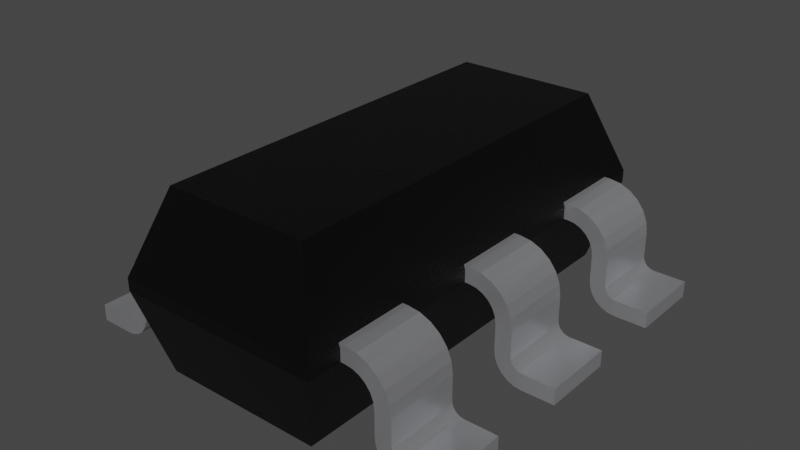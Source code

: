 # Source: SOT23-6.blend  (saved by Blender 3.2.14; exported with 4.5.12 LTS)
import bpy
from mathutils import Matrix  # noqa: F401  (used for matrix-valued properties, if any)

bpy.ops.wm.read_factory_settings(use_empty=True)
scene = bpy.context.scene
scene.name = 'Scene'

# ---- collections
col_collection = bpy.data.collections.new('Collection'); scene.collection.children.link(col_collection)

# ---- materials (node trees are filled in below, after node groups)
mat_plastic_sintered_gloss_black = bpy.data.materials.new('plastic_sintered_gloss_black')
mat_plastic_sintered_gloss_black.use_transparent_shadow = False
mat_plastic_sintered_gloss_black.preview_render_type = 'CUBE'
mat_metal_pins = bpy.data.materials.new('metal_pins')
mat_metal_pins.use_transparent_shadow = False
mat_metal_pins.preview_render_type = 'CUBE'

# ---- material node trees
mat_plastic_sintered_gloss_black.use_nodes = True; mat_plastic_sintered_gloss_black.node_tree.nodes.clear()
_N = mat_plastic_sintered_gloss_black.node_tree.nodes; _L = mat_plastic_sintered_gloss_black.node_tree.links
n0 = _N.new('ShaderNodeBsdfPrincipled'); n0.name = 'Principled BSDF'; n0.location = (10, 300)
n0.distribution = 'GGX'
n0.subsurface_method = 'BURLEY'
n0.inputs[0].default_value = (0.0, 0.0, 0.0, 1.0)
n0.inputs[1].default_value = 0.1372
n0.inputs[2].default_value = 0.3706
n0.inputs[3].default_value = 1.45
n0.inputs[27].default_value = (0.0, 0.0, 0.0, 1.0)
n0.inputs[28].default_value = 1.0
n1 = _N.new('ShaderNodeOutputMaterial'); n1.name = 'Material Output'; n1.location = (300, 300)
n2 = _N.new('ShaderNodeTexNoise'); n2.name = 'Noise Texture'; n2.location = (-893, 54)
n2.inputs[2].default_value = 150.0
n2.inputs[3].default_value = 5.0
n2.inputs[4].default_value = 0.8375
n3 = _N.new('ShaderNodeBump'); n3.name = 'Bump'; n3.location = (-604, -53)
n3.inputs[0].default_value = 0.2
n3.inputs[1].default_value = 1.0
n3.inputs[2].default_value = 1.0
_L.new(n0.outputs[0], n1.inputs[0])
_L.new(n2.outputs[0], n3.inputs[3])
_L.new(n3.outputs[0], n0.inputs[5])
n1.is_active_output = True
mat_metal_pins.use_nodes = True; mat_metal_pins.node_tree.nodes.clear()
_N = mat_metal_pins.node_tree.nodes; _L = mat_metal_pins.node_tree.links
n0 = _N.new('ShaderNodeMapping'); n0.name = 'Mapping'; n0.location = (-1447, -91)
n0.inputs[3].default_value = (4.8, 1.2, 1.1)
n1 = _N.new('ShaderNodeBsdfPrincipled'); n1.name = 'Principled BSDF'; n1.location = (-560, 254)
n1.distribution = 'GGX'
n1.subsurface_method = 'BURLEY'
n1.inputs[1].default_value = 0.7818
n1.inputs[2].default_value = 0.2886
n1.inputs[3].default_value = 1.45
n1.inputs[13].default_value = 0.0
n1.inputs[27].default_value = (0.0, 0.0, 0.0, 1.0)
n1.inputs[28].default_value = 1.0
n2 = _N.new('ShaderNodeOutputMaterial'); n2.name = 'Material Output.002'; n2.location = (-205, 253)
n2.width = 213
n3 = _N.new('ShaderNodeTexNoise'); n3.name = 'Noise Texture.002'; n3.location = (-1228, -73)
n3.inputs[2].default_value = 0.1
n3.inputs[3].default_value = 7.0
n3.inputs[4].default_value = 0.6
n3.inputs[8].default_value = 0.4
n4 = _N.new('ShaderNodeTexCoord'); n4.name = 'Texture Coordinate'; n4.location = (-1636, -116)
n5 = _N.new('ShaderNodeMix'); n5.name = 'Mix.001'; n5.location = (-921, 45)
n5.data_type = 'RGBA'
n5.inputs[6].default_value = (0.9398, 0.9547, 1.0, 1.0)
n5.inputs[7].default_value = (0.13, 0.1259, 0.1359, 1.0)
n6 = _N.new('ShaderNodeBump'); n6.name = 'Bump.001'; n6.location = (-1001, -227)
n6.inputs[0].default_value = 0.05
n6.inputs[1].default_value = 0.01
n6.inputs[2].default_value = 1.0
_L.new(n1.outputs[0], n2.inputs[0])
_L.new(n3.outputs[0], n6.inputs[3])
_L.new(n0.outputs[0], n3.inputs[0])
_L.new(n3.outputs[0], n5.inputs[0])
_L.new(n4.outputs[3], n0.inputs[0])
_L.new(n5.outputs[2], n1.inputs[0])
_L.new(n6.outputs[0], n1.inputs[5])
n2.is_active_output = True

# ---- world
world_world = bpy.data.worlds.new('World'); scene.world = world_world
world_world.use_nodes = True; world_world.node_tree.nodes.clear()
_N = world_world.node_tree.nodes; _L = world_world.node_tree.links
n0 = _N.new('ShaderNodeOutputWorld'); n0.name = 'World Output'; n0.location = (300, 300)
n1 = _N.new('ShaderNodeBackground'); n1.name = 'Background'; n1.location = (10, 300)
n1.inputs[0].default_value = (0.05088, 0.05088, 0.05088, 1.0)
_L.new(n1.outputs[0], n0.inputs[0])
n0.is_active_output = True
world_world.color = (0.05088, 0.05088, 0.05088)
world_world.use_sun_shadow = False
world_world.sun_shadow_jitter_overblur = 0.0

# ---- meshes
me_shape_9_indexedfaceset_004 = bpy.data.meshes.new('SHAPE_9_IndexedFaceSet.004')
me_shape_9_indexedfaceset_004.from_pydata([(0.6783, -0.7264, 0.6096), (0.6875, -0.2311, 0.5842), (0.6783, 1.179, 0.6096), (0.6875, -1.184, 0.5842), (0.6875, -0.7264, 0.508), (0.6875, 0.7214, 0.5842), (-0.5825, -1.184, 0.5842), (-0.3976, 1.21, 1.092), (-0.5825, 1.179, 0.5842), (-0.5733, 0.7214, 0.6096), (-0.5825, -0.2311, 0.5842), (0.6875, 1.395, 0.5842), (0.6875, 1.179, 0.5842), (0.6875, 1.395, 0.508), (-0.5825, 0.7214, 0.508), (-0.5825, 0.7214, 0.5842), (-0.5825, 0.2261, 0.5842), (-0.5825, -1.399, 0.5842), (0.6875, -1.399, 0.5842), (0.6875, -1.184, 0.508), (0.5026, -1.215, 1.092), (-0.3976, -1.215, 1.092), (0.5026, 1.21, 1.092), (-0.5825, 1.395, 0.5842), (-0.5825, 1.395, 0.508), (-0.5825, -0.7264, 0.508), (-0.5825, -1.399, 0.508), (-0.4464, 1.258, 0.0), (0.6875, -1.399, 0.508), (-0.4464, -1.263, 0.0), (0.6875, 0.7214, 0.508), (0.5514, 1.258, 0.0), (0.5514, -1.263, 0.0), (-0.7209, 0.7214, 0.4559), (-0.7669, 0.7214, 0.3762), (-0.9048, 0.7214, 0.006058), (-1.154, 0.7214, 0.0), (-0.8848, 0.7214, 0.1397), (-0.8746, 0.7214, 0.3302), (-0.5952, 0.7214, 0.6096), (-0.8651, 0.7214, 0.4025), (-0.5825, 1.179, 0.508), (-0.7669, 1.179, 0.3762), (-0.773, 1.179, 0.3302), (-0.7968, 1.179, 0.0889), (-0.9048, 1.179, 0.006058), (-0.9508, 1.179, 0.1016), (-0.8848, 1.179, 0.1397), (-0.8969, 1.179, 0.1239), (-0.5952, 1.179, 0.6096), (-0.6675, 1.179, 0.6001), (-0.9508, 0.7214, 0.1016), (-1.154, 1.179, 0.1016), (-1.154, 0.7214, 0.1016), (-1.154, 1.179, 0.0), (-0.9508, 0.7214, 0.0), (-0.7791, 1.179, 0.1318), (-0.8251, 1.179, 0.05208), (-0.8619, 1.179, 0.02382), (-0.9508, 1.179, 0.0), (-0.773, 0.7214, 0.1778), (-0.7791, 0.7214, 0.1318), (-0.7968, 0.7214, 0.0889), (-0.8251, 0.7214, 0.05208), (-0.8619, 0.7214, 0.02382), (-0.773, 1.179, 0.1778), (-0.773, 0.7214, 0.3302), (-0.6412, 0.7214, 0.5019), (-0.6841, 0.7214, 0.4842), (-0.7492, 0.7214, 0.4191), (-0.5952, 1.179, 0.508), (-0.6412, 1.179, 0.5019), (-0.6841, 1.179, 0.4842), (-0.7209, 1.179, 0.4559), (-0.7492, 1.179, 0.4191), (-0.5952, 0.7214, 0.508), (-0.5733, 1.179, 0.6096), (-0.7349, 1.179, 0.5722), (-0.7928, 1.179, 0.5278), (-0.8372, 1.179, 0.4699), (-0.8651, 1.179, 0.4025), (-0.8746, 1.179, 0.3302), (-0.6675, 0.7214, 0.6001), (-0.7349, 0.7214, 0.5722), (-0.7928, 0.7214, 0.5278), (-0.8372, 0.7214, 0.4699), (-0.8746, 0.7214, 0.1778), (-0.8746, 1.179, 0.1778), (-0.8772, 0.7214, 0.1581), (-0.8969, 0.7214, 0.1239), (-0.9127, 0.7214, 0.1118), (-0.9311, 0.7214, 0.1042), (-0.8772, 1.179, 0.1581), (-0.9127, 1.179, 0.1118), (-0.9311, 1.179, 0.1042), (0.7129, 1.179, 0.508), (0.8018, 1.179, 0.4842), (0.8669, 1.179, 0.4191), (0.8907, 1.179, 0.3302), (0.9145, 1.179, 0.0889), (1.022, 1.179, 0.006058), (1.272, 1.179, 0.0), (1.272, 1.179, 0.1016), (0.9949, 1.179, 0.1581), (1.003, 1.179, 0.1397), (1.015, 1.179, 0.1239), (1.03, 1.179, 0.1118), (0.8526, 1.179, 0.5722), (0.9105, 1.179, 0.5278), (0.9828, 1.179, 0.4025), (0.6875, 1.179, 0.508), (0.8018, 0.7214, 0.4842), (0.8669, 0.7214, 0.4191), (0.8846, 0.7214, 0.3762), (1.022, 0.7214, 0.006058), (1.069, 0.7214, 0.0), (1.272, 0.7214, 0.0), (0.9949, 0.7214, 0.1581), (1.03, 0.7214, 0.1118), (1.049, 0.7214, 0.1042), (0.7129, 0.7214, 0.6096), (0.7852, 0.7214, 0.6001), (0.6783, 0.7214, 0.6096), (1.069, 1.179, 0.0), (0.8907, 0.7214, 0.1778), (0.8968, 0.7214, 0.1318), (0.9145, 0.7214, 0.0889), (0.9428, 0.7214, 0.05208), (0.9796, 0.7214, 0.02382), (0.8968, 1.179, 0.1318), (0.9428, 1.179, 0.05208), (0.9796, 1.179, 0.02382), (0.8907, 0.7214, 0.3302), (0.8907, 1.179, 0.1778), (0.7589, 1.179, 0.5019), (0.8386, 1.179, 0.4559), (0.8846, 1.179, 0.3762), (0.7129, 0.7214, 0.508), (0.7589, 0.7214, 0.5019), (0.8386, 0.7214, 0.4559), (0.8526, 0.7214, 0.5722), (0.9105, 0.7214, 0.5278), (0.9549, 0.7214, 0.4699), (0.9828, 0.7214, 0.4025), (0.9923, 0.7214, 0.3302), (0.9923, 1.179, 0.3302), (0.7129, 1.179, 0.6096), (0.7852, 1.179, 0.6001), (0.9549, 1.179, 0.4699), (0.9923, 0.7214, 0.1778), (0.9923, 1.179, 0.1778), (1.049, 1.179, 0.1042), (1.003, 0.7214, 0.1397), (1.015, 0.7214, 0.1239), (1.069, 1.179, 0.1016), (1.069, 0.7214, 0.1016), (1.272, 0.7214, 0.1016), (-0.5952, -0.2311, 0.508), (-0.6412, -0.2311, 0.5019), (-0.7209, -0.2311, 0.4559), (-0.7669, -0.2311, 0.3762), (-0.773, -0.2311, 0.3302), (-0.7968, -0.2311, 0.0889), (-0.8251, -0.2311, 0.05208), (-0.8619, -0.2311, 0.02382), (-0.9048, -0.2311, 0.006058), (-0.9508, -0.2311, 0.0), (-1.154, -0.2311, 0.0), (-0.8772, -0.2311, 0.1581), (-0.8969, -0.2311, 0.1239), (-0.9127, -0.2311, 0.1118), (-0.9311, -0.2311, 0.1042), (-0.7349, -0.2311, 0.5722), (-0.7928, -0.2311, 0.5278), (-0.5733, -0.2311, 0.6096), (-0.5825, 0.2261, 0.508), (-0.5952, 0.2261, 0.508), (-0.6412, 0.2261, 0.5019), (-0.6841, 0.2261, 0.4842), (-0.7209, 0.2261, 0.4559), (-0.7492, 0.2261, 0.4191), (-0.7669, 0.2261, 0.3762), (-0.7791, 0.2261, 0.1318), (-0.7968, 0.2261, 0.0889), (-0.8619, 0.2261, 0.02382), (-0.9508, 0.2261, 0.0), (-1.154, 0.2261, 0.0), (-1.154, 0.2261, 0.1016), (-0.8746, 0.2261, 0.3302), (-0.5952, 0.2261, 0.6096), (-0.7928, 0.2261, 0.5278), (-0.8372, 0.2261, 0.4699), (-0.5733, 0.2261, 0.6096), (-1.154, -0.2311, 0.1016), (-0.8251, 0.2261, 0.05208), (-0.9048, 0.2261, 0.006058), (-0.7791, -0.2311, 0.1318), (-0.773, 0.2261, 0.1778), (-0.773, -0.2311, 0.1778), (-0.773, 0.2261, 0.3302), (-0.6841, -0.2311, 0.4842), (-0.7492, -0.2311, 0.4191), (-0.5825, -0.2311, 0.508), (-0.5952, -0.2311, 0.6096), (-0.6675, 0.2261, 0.6001), (-0.7349, 0.2261, 0.5722), (-0.8651, 0.2261, 0.4025), (-0.6675, -0.2311, 0.6001), (-0.8372, -0.2311, 0.4699), (-0.8651, -0.2311, 0.4025), (-0.8746, -0.2311, 0.3302), (-0.8746, -0.2311, 0.1778), (-0.8746, 0.2261, 0.1778), (-0.8848, -0.2311, 0.1397), (-0.9508, -0.2311, 0.1016), (-0.9508, 0.2261, 0.1016), (-0.8772, 0.2261, 0.1581), (-0.8848, 0.2261, 0.1397), (-0.8969, 0.2261, 0.1239), (-0.9127, 0.2261, 0.1118), (-0.9311, 0.2261, 0.1042), (-0.5952, -1.184, 0.508), (-0.7209, -1.184, 0.4559), (-0.773, -1.184, 0.3302), (-0.773, -1.184, 0.1778), (-0.7791, -1.184, 0.1318), (-0.7968, -1.184, 0.0889), (-0.8251, -1.184, 0.05208), (-0.9048, -1.184, 0.006058), (-0.9508, -1.184, 0.0), (-0.8772, -1.184, 0.1581), (-0.9311, -1.184, 0.1042), (-0.5952, -1.184, 0.6096), (-0.7349, -1.184, 0.5722), (-0.5733, -1.184, 0.6096), (-0.5825, -0.7264, 0.5842), (-0.6412, -0.7264, 0.5019), (-0.7669, -0.7264, 0.3762), (-0.773, -0.7264, 0.3302), (-1.154, -0.7264, 0.1016), (-0.8746, -0.7264, 0.1778), (-0.8772, -0.7264, 0.1581), (-0.8848, -0.7264, 0.1397), (-0.8969, -0.7264, 0.1239), (-0.9127, -0.7264, 0.1118), (-0.9311, -0.7264, 0.1042), (-0.8746, -0.7264, 0.3302), (-0.6675, -0.7264, 0.6001), (-0.9508, -1.184, 0.1016), (-0.9508, -0.7264, 0.1016), (-1.154, -1.184, 0.1016), (-1.154, -0.7264, 0.0), (-1.154, -1.184, 0.0), (-0.9508, -0.7264, 0.0), (-0.7791, -0.7264, 0.1318), (-0.7968, -0.7264, 0.0889), (-0.8251, -0.7264, 0.05208), (-0.8619, -0.7264, 0.02382), (-0.9048, -0.7264, 0.006058), (-0.8619, -1.184, 0.02382), (-0.773, -0.7264, 0.1778), (-0.6412, -1.184, 0.5019), (-0.6841, -1.184, 0.4842), (-0.7492, -1.184, 0.4191), (-0.7669, -1.184, 0.3762), (-0.5952, -0.7264, 0.508), (-0.6841, -0.7264, 0.4842), (-0.7209, -0.7264, 0.4559), (-0.7492, -0.7264, 0.4191), (-0.5825, -1.184, 0.508), (-0.5952, -0.7264, 0.6096), (-0.5733, -0.7264, 0.6096), (-0.7349, -0.7264, 0.5722), (-0.7928, -0.7264, 0.5278), (-0.8372, -0.7264, 0.4699), (-0.8651, -0.7264, 0.4025), (-0.6675, -1.184, 0.6001), (-0.7928, -1.184, 0.5278), (-0.8372, -1.184, 0.4699), (-0.8651, -1.184, 0.4025), (-0.8746, -1.184, 0.3302), (-0.8746, -1.184, 0.1778), (-0.8848, -1.184, 0.1397), (-0.8969, -1.184, 0.1239), (-0.9127, -1.184, 0.1118), (1.272, -0.2311, 0.0), (1.272, 0.2261, 0.0), (0.8907, -0.2311, 0.1778), (0.8968, -0.2311, 0.1318), (1.022, -0.2311, 0.006058), (1.069, -0.2311, 0.0), (0.8968, 0.2261, 0.1318), (0.9145, 0.2261, 0.0889), (0.9796, 0.2261, 0.02382), (1.022, 0.2261, 0.006058), (1.069, 0.2261, 0.0), (0.8907, 0.2261, 0.3302), (0.8907, -0.2311, 0.3302), (0.7589, 0.2261, 0.5019), (0.8018, 0.2261, 0.4842), (0.8386, 0.2261, 0.4559), (0.7129, -0.2311, 0.508), (0.8018, -0.2311, 0.4842), (0.8386, -0.2311, 0.4559), (0.8669, -0.2311, 0.4191), (0.8846, -0.2311, 0.3762), (0.6875, -0.2311, 0.508), (0.7129, -0.2311, 0.6096), (0.7852, -0.2311, 0.6001), (0.8526, -0.2311, 0.5722), (0.9828, -0.2311, 0.4025), (0.9923, -0.2311, 0.3302), (0.7129, 0.2261, 0.6096), (0.8526, 0.2261, 0.5722), (0.9828, 0.2261, 0.4025), (0.9923, 0.2261, 0.3302), (0.9923, 0.2261, 0.1778), (1.003, 0.2261, 0.1397), (1.015, 0.2261, 0.1239), (1.049, 0.2261, 0.1042), (0.9949, -0.2311, 0.1581), (1.015, -0.2311, 0.1239), (1.03, -0.2311, 0.1118), (1.049, -0.2311, 0.1042), (0.6875, 0.2261, 0.508), (0.6875, 0.2261, 0.5842), (0.7129, 0.2261, 0.508), (0.8669, 0.2261, 0.4191), (0.8846, 0.2261, 0.3762), (0.8907, 0.2261, 0.1778), (0.9428, 0.2261, 0.05208), (1.272, 0.2261, 0.1016), (1.069, 0.2261, 0.1016), (0.9949, 0.2261, 0.1581), (1.03, 0.2261, 0.1118), (0.7852, 0.2261, 0.6001), (0.9105, 0.2261, 0.5278), (0.9549, 0.2261, 0.4699), (0.6783, 0.2261, 0.6096), (0.6783, -0.2311, 0.6096), (0.7589, -0.2311, 0.5019), (0.9145, -0.2311, 0.0889), (0.9428, -0.2311, 0.05208), (0.9796, -0.2311, 0.02382), (1.272, -0.2311, 0.1016), (1.069, -0.2311, 0.1016), (0.9923, -0.2311, 0.1778), (1.003, -0.2311, 0.1397), (0.9105, -0.2311, 0.5278), (0.9549, -0.2311, 0.4699), (1.068, -1.184, 0.0), (1.272, -1.184, 0.0), (0.8907, -1.184, 0.1778), (0.9145, -1.184, 0.0889), (0.9428, -1.184, 0.05208), (1.069, -0.7264, 0.0), (0.8907, -1.184, 0.3302), (0.7129, -0.7264, 0.508), (0.7589, -0.7264, 0.5019), (0.8018, -0.7264, 0.4842), (0.8386, -0.7264, 0.4559), (0.8669, -0.7264, 0.4191), (0.7129, -1.184, 0.508), (0.7589, -1.184, 0.5019), (0.8846, -1.184, 0.3762), (0.7129, -0.7264, 0.6096), (0.7129, -1.184, 0.6096), (0.6783, -1.184, 0.6096), (0.7852, -1.184, 0.6001), (0.8526, -1.184, 0.5722), (0.9105, -1.184, 0.5278), (0.9549, -1.184, 0.4699), (0.9828, -1.184, 0.4025), (0.7852, -0.7264, 0.6001), (0.8526, -0.7264, 0.5722), (0.9549, -0.7264, 0.4699), (0.9923, -0.7264, 0.3302), (0.9923, -1.184, 0.3302), (0.9923, -1.184, 0.1778), (1.068, -1.184, 0.1016), (1.003, -1.184, 0.1397), (1.015, -1.184, 0.1239), (1.03, -1.184, 0.1118), (1.049, -1.184, 0.1042), (1.272, -0.7264, 0.1016), (1.272, -1.184, 0.1016), (0.6875, -0.7264, 0.5842), (0.8846, -0.7264, 0.3762), (0.8907, -0.7264, 0.3302), (0.8907, -0.7264, 0.1778), (0.8968, -0.7264, 0.1318), (0.9145, -0.7264, 0.0889), (0.9428, -0.7264, 0.05208), (0.9796, -0.7264, 0.02382), (1.022, -0.7264, 0.006058), (1.272, -0.7264, 0.0), (1.069, -0.7264, 0.1016), (0.9923, -0.7264, 0.1778), (0.9949, -0.7264, 0.1581), (1.003, -0.7264, 0.1397), (1.015, -0.7264, 0.1239), (1.03, -0.7264, 0.1118), (1.049, -0.7264, 0.1042), (0.9105, -0.7264, 0.5278), (0.9828, -0.7264, 0.4025), (0.8018, -1.184, 0.4842), (0.8386, -1.184, 0.4559), (0.8669, -1.184, 0.4191), (0.8968, -1.184, 0.1318), (0.9796, -1.184, 0.02382), (1.022, -1.184, 0.006058), (0.9949, -1.184, 0.1581)], [], [(11, 23, 24), (11, 24, 13), (2, 11, 12), (22, 2, 122), (22, 11, 2), (338, 5, 325), (338, 122, 5), (338, 22, 122), (0, 1, 386), (0, 339, 1), (18, 367, 3), (20, 0, 367), (20, 338, 339), (20, 339, 0), (20, 22, 338), (20, 367, 18), (4, 386, 1), (4, 1, 306), (324, 325, 5), (324, 5, 30), (6, 17, 26), (6, 26, 269), (76, 23, 7), (8, 23, 76), (9, 76, 7), (192, 9, 7), (16, 15, 9), (16, 9, 192), (21, 174, 192), (21, 192, 7), (271, 10, 174), (271, 174, 21), (235, 10, 271), (234, 271, 21), (17, 6, 234), (17, 234, 21), (10, 235, 25), (10, 25, 202), (110, 12, 11), (110, 11, 13), (15, 16, 175), (15, 175, 14), (23, 8, 41), (23, 41, 24), (18, 28, 26), (18, 26, 17), (28, 18, 3), (28, 3, 19), (20, 7, 22), (20, 21, 7), (32, 31, 27), (32, 27, 29), (18, 17, 21), (18, 21, 20), (22, 23, 11), (22, 7, 23), (41, 27, 24), (14, 27, 41), (175, 27, 14), (29, 175, 202), (29, 202, 25), (29, 27, 175), (269, 29, 25), (26, 29, 269), (28, 32, 29), (28, 29, 26), (31, 13, 24), (31, 24, 27), (31, 110, 13), (30, 110, 31), (324, 30, 31), (32, 28, 19), (32, 19, 4), (32, 4, 306), (32, 306, 324), (32, 324, 31), (55, 36, 53), (51, 35, 55), (51, 55, 53), (91, 64, 35), (91, 35, 51), (90, 64, 91), (63, 64, 90), (89, 63, 90), (62, 89, 37), (62, 63, 89), (61, 37, 88), (61, 62, 37), (60, 88, 86), (60, 61, 88), (38, 60, 86), (66, 60, 38), (34, 38, 40), (34, 66, 38), (69, 40, 85), (69, 34, 40), (84, 33, 69), (84, 69, 85), (83, 68, 33), (83, 33, 84), (82, 67, 68), (82, 68, 83), (15, 75, 67), (15, 14, 75), (15, 67, 82), (39, 15, 82), (9, 15, 39), (59, 52, 54), (46, 59, 45), (46, 52, 59), (94, 45, 58), (94, 46, 45), (93, 94, 58), (57, 93, 58), (48, 93, 57), (44, 47, 48), (44, 48, 57), (56, 92, 47), (56, 47, 44), (65, 87, 92), (65, 92, 56), (81, 87, 65), (43, 81, 65), (42, 80, 81), (42, 81, 43), (74, 79, 80), (74, 80, 42), (73, 79, 74), (78, 79, 73), (77, 73, 72), (77, 78, 73), (50, 72, 71), (50, 77, 72), (8, 70, 41), (8, 71, 70), (8, 50, 71), (49, 50, 8), (76, 49, 8), (51, 53, 52), (51, 52, 46), (36, 54, 52), (36, 52, 53), (55, 59, 54), (55, 54, 36), (56, 60, 65), (56, 61, 60), (44, 62, 61), (44, 61, 56), (57, 63, 62), (57, 62, 44), (58, 64, 63), (58, 63, 57), (45, 35, 64), (45, 64, 58), (59, 55, 35), (59, 35, 45), (66, 43, 65), (66, 65, 60), (42, 43, 66), (42, 66, 34), (74, 34, 69), (74, 42, 34), (73, 69, 33), (73, 74, 69), (72, 33, 68), (72, 73, 33), (71, 68, 67), (71, 72, 68), (70, 67, 75), (70, 71, 67), (41, 75, 14), (41, 70, 75), (76, 9, 39), (76, 39, 49), (80, 38, 81), (80, 40, 38), (79, 85, 40), (79, 40, 80), (78, 84, 85), (78, 85, 79), (77, 83, 84), (77, 84, 78), (50, 82, 83), (50, 83, 77), (49, 39, 82), (49, 82, 50), (38, 86, 87), (38, 87, 81), (92, 87, 86), (92, 86, 88), (47, 88, 37), (47, 92, 88), (48, 37, 89), (48, 47, 37), (93, 89, 90), (93, 48, 89), (94, 90, 91), (94, 93, 90), (46, 91, 51), (46, 94, 91), (12, 146, 2), (95, 12, 110), (95, 146, 12), (134, 147, 146), (134, 146, 95), (96, 107, 147), (96, 147, 134), (135, 108, 107), (135, 107, 96), (148, 135, 97), (148, 108, 135), (109, 97, 136), (109, 148, 97), (145, 136, 98), (145, 109, 136), (133, 145, 98), (150, 145, 133), (103, 133, 129), (103, 150, 133), (104, 129, 99), (104, 103, 129), (105, 99, 130), (105, 104, 99), (131, 106, 105), (131, 105, 130), (100, 151, 106), (100, 106, 131), (123, 154, 151), (123, 151, 100), (102, 154, 123), (101, 102, 123), (5, 122, 120), (137, 30, 5), (137, 120, 121), (137, 5, 120), (138, 137, 121), (111, 121, 140), (111, 138, 121), (139, 140, 141), (139, 111, 140), (142, 112, 139), (142, 139, 141), (143, 113, 112), (143, 112, 142), (144, 132, 113), (144, 113, 143), (124, 132, 144), (149, 124, 144), (117, 125, 124), (117, 124, 149), (152, 126, 125), (152, 125, 117), (153, 127, 126), (153, 126, 152), (128, 153, 118), (128, 127, 153), (114, 118, 119), (114, 128, 118), (115, 119, 155), (115, 114, 119), (156, 115, 155), (116, 115, 156), (116, 123, 115), (116, 101, 123), (125, 133, 124), (125, 129, 133), (126, 99, 129), (126, 129, 125), (127, 130, 99), (127, 99, 126), (128, 131, 130), (128, 130, 127), (114, 100, 131), (114, 131, 128), (115, 123, 100), (115, 100, 114), (124, 98, 132), (124, 133, 98), (113, 132, 98), (113, 98, 136), (112, 136, 97), (112, 113, 136), (139, 97, 135), (139, 112, 97), (111, 135, 96), (111, 139, 135), (138, 96, 134), (138, 111, 96), (137, 134, 95), (137, 138, 134), (137, 110, 30), (137, 95, 110), (120, 2, 146), (120, 122, 2), (143, 145, 144), (143, 109, 145), (142, 148, 109), (142, 109, 143), (141, 108, 148), (141, 148, 142), (140, 107, 108), (140, 108, 141), (121, 147, 107), (121, 107, 140), (120, 146, 147), (120, 147, 121), (149, 144, 145), (149, 145, 150), (117, 149, 150), (117, 150, 103), (152, 103, 104), (152, 117, 103), (153, 104, 105), (153, 152, 104), (118, 105, 106), (118, 153, 105), (119, 106, 151), (119, 118, 106), (155, 151, 154), (155, 119, 151), (156, 155, 154), (156, 154, 102), (116, 156, 102), (116, 102, 101), (166, 167, 193), (214, 165, 166), (214, 166, 193), (171, 164, 165), (171, 165, 214), (170, 164, 171), (163, 164, 170), (169, 163, 170), (162, 169, 213), (162, 163, 169), (196, 213, 168), (196, 162, 213), (198, 168, 211), (198, 196, 168), (210, 198, 211), (161, 198, 210), (160, 210, 209), (160, 161, 210), (201, 209, 208), (201, 160, 209), (159, 201, 208), (173, 159, 208), (200, 159, 173), (172, 200, 173), (207, 158, 200), (207, 200, 172), (10, 157, 158), (10, 202, 157), (10, 158, 207), (203, 10, 207), (174, 10, 203), (185, 187, 186), (215, 185, 195), (215, 187, 185), (220, 195, 184), (220, 215, 195), (219, 220, 184), (194, 219, 184), (218, 219, 194), (183, 217, 218), (183, 218, 194), (182, 216, 217), (182, 217, 183), (197, 212, 216), (197, 216, 182), (188, 212, 197), (199, 188, 197), (181, 206, 188), (181, 188, 199), (180, 191, 206), (180, 206, 181), (179, 191, 180), (190, 191, 179), (178, 190, 179), (205, 190, 178), (204, 178, 177), (204, 205, 178), (16, 176, 175), (16, 177, 176), (16, 204, 177), (189, 204, 16), (192, 189, 16), (214, 193, 187), (214, 187, 215), (167, 186, 187), (167, 187, 193), (166, 185, 186), (166, 186, 167), (182, 198, 197), (182, 196, 198), (183, 162, 196), (183, 196, 182), (194, 163, 162), (194, 162, 183), (184, 164, 163), (184, 163, 194), (195, 165, 164), (195, 164, 184), (185, 166, 165), (185, 165, 195), (161, 199, 197), (161, 197, 198), (181, 199, 161), (181, 161, 160), (180, 160, 201), (180, 181, 160), (179, 201, 159), (179, 180, 201), (178, 159, 200), (178, 179, 159), (177, 200, 158), (177, 178, 200), (176, 158, 157), (176, 177, 158), (175, 157, 202), (175, 176, 157), (192, 174, 203), (192, 203, 189), (206, 210, 188), (206, 209, 210), (191, 208, 209), (191, 209, 206), (190, 173, 208), (190, 208, 191), (205, 172, 173), (205, 173, 190), (204, 203, 207), (204, 207, 172), (204, 172, 205), (189, 203, 204), (210, 211, 212), (210, 212, 188), (216, 212, 211), (216, 211, 168), (217, 168, 213), (217, 216, 168), (218, 213, 169), (218, 217, 213), (219, 169, 170), (219, 218, 169), (220, 170, 171), (220, 219, 170), (215, 171, 214), (215, 220, 171), (229, 252, 250), (248, 228, 229), (248, 229, 250), (231, 259, 228), (231, 228, 248), (284, 259, 231), (227, 259, 284), (283, 227, 284), (226, 283, 282), (226, 227, 283), (225, 282, 230), (225, 226, 282), (224, 230, 281), (224, 225, 230), (280, 224, 281), (223, 224, 280), (264, 280, 279), (264, 223, 280), (263, 279, 278), (263, 264, 279), (222, 263, 278), (277, 222, 278), (233, 262, 222), (233, 222, 277), (276, 261, 262), (276, 262, 233), (6, 221, 261), (6, 269, 221), (6, 261, 276), (232, 6, 276), (234, 6, 232), (253, 239, 251), (249, 253, 258), (249, 239, 253), (245, 258, 257), (245, 249, 258), (244, 245, 257), (256, 244, 257), (243, 244, 256), (255, 242, 243), (255, 243, 256), (254, 241, 242), (254, 242, 255), (260, 240, 241), (260, 241, 254), (246, 240, 260), (238, 246, 260), (237, 275, 246), (237, 246, 238), (268, 274, 275), (268, 275, 237), (273, 268, 267), (273, 274, 268), (272, 267, 266), (272, 273, 267), (247, 266, 236), (247, 272, 266), (235, 265, 25), (235, 236, 265), (235, 247, 236), (270, 247, 235), (271, 270, 235), (248, 250, 239), (248, 239, 249), (252, 251, 239), (252, 239, 250), (229, 253, 251), (229, 251, 252), (254, 224, 260), (254, 225, 224), (255, 226, 225), (255, 225, 254), (256, 227, 226), (256, 226, 255), (257, 259, 227), (257, 227, 256), (258, 228, 259), (258, 259, 257), (253, 229, 228), (253, 228, 258), (223, 238, 260), (223, 260, 224), (237, 238, 223), (237, 223, 264), (268, 264, 263), (268, 237, 264), (267, 263, 222), (267, 268, 263), (266, 222, 262), (266, 267, 222), (236, 262, 261), (236, 266, 262), (265, 261, 221), (265, 236, 261), (25, 221, 269), (25, 265, 221), (271, 234, 232), (271, 232, 270), (275, 280, 246), (275, 279, 280), (274, 278, 279), (274, 279, 275), (273, 277, 278), (273, 278, 274), (272, 233, 277), (272, 277, 273), (247, 232, 276), (247, 276, 233), (247, 233, 272), (270, 232, 247), (280, 281, 240), (280, 240, 246), (241, 240, 281), (241, 281, 230), (242, 230, 282), (242, 241, 230), (243, 282, 283), (243, 242, 282), (244, 283, 284), (244, 243, 283), (245, 284, 231), (245, 244, 284), (249, 231, 248), (249, 245, 231), (285, 295, 290), (285, 286, 295), (288, 329, 287), (288, 291, 329), (341, 292, 291), (341, 291, 288), (342, 330, 292), (342, 292, 341), (343, 293, 330), (343, 330, 342), (289, 294, 293), (289, 293, 343), (290, 295, 294), (290, 294, 289), (287, 296, 297), (287, 329, 296), (305, 297, 296), (305, 296, 328), (304, 328, 327), (304, 305, 328), (303, 327, 300), (303, 304, 327), (302, 300, 299), (302, 303, 300), (340, 299, 298), (340, 302, 299), (301, 298, 326), (301, 340, 298), (301, 324, 306), (301, 326, 324), (307, 338, 312), (307, 339, 338), (310, 315, 311), (310, 314, 315), (349, 337, 314), (349, 314, 310), (348, 336, 337), (348, 337, 349), (309, 313, 336), (309, 336, 348), (308, 335, 313), (308, 313, 309), (307, 312, 335), (307, 335, 308), (346, 311, 315), (346, 315, 316), (320, 346, 316), (320, 316, 333), (347, 333, 317), (347, 320, 333), (321, 317, 318), (321, 347, 317), (322, 318, 334), (322, 321, 318), (323, 334, 319), (323, 322, 334), (345, 319, 332), (345, 323, 319), (344, 345, 332), (344, 332, 331), (285, 344, 331), (285, 331, 286), (325, 312, 338), (326, 325, 324), (326, 335, 312), (326, 312, 325), (298, 335, 326), (299, 313, 335), (299, 335, 298), (300, 336, 313), (300, 313, 299), (337, 300, 327), (337, 336, 300), (314, 327, 328), (314, 337, 327), (315, 328, 296), (315, 314, 328), (329, 315, 296), (316, 315, 329), (333, 329, 291), (333, 316, 329), (317, 291, 292), (317, 333, 291), (318, 292, 330), (318, 317, 292), (293, 334, 318), (293, 318, 330), (294, 319, 334), (294, 334, 293), (295, 332, 319), (295, 319, 294), (331, 332, 295), (286, 331, 295), (1, 339, 307), (301, 306, 1), (301, 1, 307), (340, 307, 308), (340, 301, 307), (302, 308, 309), (302, 340, 308), (303, 309, 348), (303, 302, 309), (349, 304, 303), (349, 303, 348), (310, 305, 304), (310, 304, 349), (311, 297, 305), (311, 305, 310), (287, 297, 311), (346, 287, 311), (320, 288, 287), (320, 287, 346), (347, 341, 288), (347, 288, 320), (321, 342, 341), (321, 341, 347), (322, 342, 321), (343, 342, 322), (289, 322, 323), (289, 343, 322), (290, 323, 345), (290, 289, 323), (344, 290, 345), (285, 290, 344), (351, 355, 350), (351, 395, 355), (408, 389, 352), (408, 390, 389), (353, 391, 390), (353, 390, 408), (354, 392, 391), (354, 391, 353), (409, 393, 392), (409, 392, 354), (410, 394, 393), (410, 393, 409), (350, 355, 394), (350, 394, 410), (352, 388, 356), (352, 389, 388), (364, 356, 388), (364, 388, 387), (407, 387, 361), (407, 364, 387), (406, 361, 360), (406, 407, 361), (405, 360, 359), (405, 406, 360), (363, 359, 358), (363, 405, 359), (362, 358, 357), (362, 363, 358), (362, 4, 19), (362, 357, 4), (366, 0, 365), (366, 367, 0), (372, 376, 377), (372, 404, 376), (371, 375, 404), (371, 404, 372), (370, 403, 375), (370, 375, 371), (369, 374, 403), (369, 403, 370), (368, 373, 374), (368, 374, 369), (366, 365, 373), (366, 373, 368), (378, 377, 376), (378, 376, 397), (411, 378, 397), (411, 397, 398), (380, 398, 399), (380, 411, 398), (381, 399, 400), (381, 380, 399), (382, 400, 401), (382, 381, 400), (383, 401, 402), (383, 382, 401), (379, 402, 396), (379, 383, 402), (385, 379, 396), (385, 396, 384), (351, 385, 384), (351, 384, 395), (386, 365, 0), (357, 386, 4), (357, 373, 365), (357, 365, 386), (358, 373, 357), (359, 374, 373), (359, 373, 358), (360, 403, 374), (360, 374, 359), (375, 360, 361), (375, 403, 360), (404, 361, 387), (404, 375, 361), (376, 387, 388), (376, 404, 387), (389, 376, 388), (397, 376, 389), (398, 389, 390), (398, 397, 389), (399, 390, 391), (399, 398, 390), (400, 391, 392), (400, 399, 391), (401, 400, 392), (393, 401, 392), (394, 402, 401), (394, 401, 393), (355, 396, 402), (355, 402, 394), (384, 396, 355), (395, 384, 355), (3, 367, 366), (362, 19, 3), (362, 3, 366), (363, 366, 368), (363, 362, 366), (405, 368, 369), (405, 363, 368), (406, 369, 370), (406, 405, 369), (371, 407, 406), (371, 406, 370), (372, 364, 407), (372, 407, 371), (377, 356, 364), (377, 364, 372), (352, 356, 377), (378, 352, 377), (411, 408, 352), (411, 352, 378), (380, 353, 408), (380, 408, 411), (381, 354, 353), (381, 353, 380), (382, 354, 381), (409, 354, 382), (410, 382, 383), (410, 409, 382), (350, 383, 379), (350, 410, 383), (351, 379, 385), (351, 350, 379)])
me_shape_9_indexedfaceset_004.polygons.foreach_set('material_index', [0, 0, 0, 0, 0, 0, 0, 0, 0, 0, 0, 0, 0, 0, 0, 0, 0, 0, 0, 0, 0, 0, 0, 0, 0, 0, 0, 0, 0, 0, 0, 0, 0, 0, 0, 0, 0, 0, 0, 0, 0, 0, 0, 0, 0, 0, 0, 0, 0, 0, 0, 0, 0, 0, 0, 0, 0, 0, 0, 0, 0, 0, 0, 0, 0, 0, 0, 0, 0, 0, 0, 0, 0, 0, 0, 0, 1, 1, 1, 1, 1, 1, 1, 1, 1, 1, 1, 1, 1, 1, 1, 1, 1, 1, 1, 1, 1, 1, 1, 1, 1, 1, 1, 1, 1, 1, 1, 1, 1, 1, 1, 1, 1, 1, 1, 1, 1, 1, 1, 1, 1, 1, 1, 1, 1, 1, 1, 1, 1, 1, 1, 1, 1, 1, 1, 1, 1, 1, 1, 1, 1, 1, 1, 1, 1, 1, 1, 1, 1, 1, 1, 1, 1, 1, 1, 1, 1, 1, 1, 1, 1, 1, 1, 1, 1, 1, 1, 1, 1, 1, 1, 1, 1, 1, 1, 1, 1, 1, 1, 1, 1, 1, 1, 1, 1, 1, 1, 1, 1, 1, 1, 1, 1, 1, 1, 1, 1, 1, 1, 1, 1, 1, 1, 1, 1, 1, 1, 1, 1, 1, 1, 1, 1, 1, 1, 1, 1, 1, 1, 1, 1, 1, 1, 1, 1, 1, 1, 1, 1, 1, 1, 1, 1, 1, 1, 1, 1, 1, 1, 1, 1, 1, 1, 1, 1, 1, 1, 1, 1, 1, 1, 1, 1, 1, 1, 1, 1, 1, 1, 1, 1, 1, 1, 1, 1, 1, 1, 1, 1, 1, 1, 1, 1, 1, 1, 1, 1, 1, 1, 1, 1, 1, 1, 1, 1, 1, 1, 1, 1, 1, 1, 1, 1, 1, 1, 1, 1, 1, 1, 1, 1, 1, 1, 1, 1, 1, 1, 1, 1, 1, 1, 1, 1, 1, 1, 1, 1, 1, 1, 1, 1, 1, 1, 1, 1, 1, 1, 1, 1, 1, 1, 1, 1, 1, 1, 1, 1, 1, 1, 1, 1, 1, 1, 1, 1, 1, 1, 1, 1, 1, 1, 1, 1, 1, 1, 1, 1, 1, 1, 1, 1, 1, 1, 1, 1, 1, 1, 1, 1, 1, 1, 1, 1, 1, 1, 1, 1, 1, 1, 1, 1, 1, 1, 1, 1, 1, 1, 1, 1, 1, 1, 1, 1, 1, 1, 1, 1, 1, 1, 1, 1, 1, 1, 1, 1, 1, 1, 1, 1, 1, 1, 1, 1, 1, 1, 1, 1, 1, 1, 1, 1, 1, 1, 1, 1, 1, 1, 1, 1, 1, 1, 1, 1, 1, 1, 1, 1, 1, 1, 1, 1, 1, 1, 1, 1, 1, 1, 1, 1, 1, 1, 1, 1, 1, 1, 1, 1, 1, 1, 1, 1, 1, 1, 1, 1, 1, 1, 1, 1, 1, 1, 1, 1, 1, 1, 1, 1, 1, 1, 1, 1, 1, 1, 1, 1, 1, 1, 1, 1, 1, 1, 1, 1, 1, 1, 1, 1, 1, 1, 1, 1, 1, 1, 1, 1, 1, 1, 1, 1, 1, 1, 1, 1, 1, 1, 1, 1, 1, 1, 1, 1, 1, 1, 1, 1, 1, 1, 1, 1, 1, 1, 1, 1, 1, 1, 1, 1, 1, 1, 1, 1, 1, 1, 1, 1, 1, 1, 1, 1, 1, 1, 1, 1, 1, 1, 1, 1, 1, 1, 1, 1, 1, 1, 1, 1, 1, 1, 1, 1, 1, 1, 1, 1, 1, 1, 1, 1, 1, 1, 1, 1, 1, 1, 1, 1, 1, 1, 1, 1, 1, 1, 1, 1, 1, 1, 1, 1, 1, 1, 1, 1, 1, 1, 1, 1, 1, 1, 1, 1, 1, 1, 1, 1, 1, 1, 1, 1, 1, 1, 1, 1, 1, 1, 1, 1, 1, 1, 1, 1, 1, 1, 1, 1, 1, 1, 1, 1, 1, 1, 1, 1, 1, 1, 1, 1, 1, 1, 1, 1, 1, 1, 1, 1, 1, 1, 1, 1, 1, 1, 1, 1, 1, 1, 1, 1, 1, 1, 1, 1, 1, 1, 1, 1, 1, 1, 1, 1, 1, 1, 1, 1, 1, 1, 1, 1, 1, 1, 1, 1, 1, 1, 1, 1, 1, 1, 1, 1, 1, 1, 1, 1, 1, 1, 1, 1, 1, 1, 1, 1, 1, 1, 1, 1, 1, 1, 1, 1, 1, 1, 1, 1, 1, 1, 1, 1, 1, 1, 1, 1, 1, 1, 1, 1, 1, 1, 1, 1, 1, 1, 1, 1, 1, 1, 1, 1, 1, 1, 1, 1, 1, 1, 1, 1, 1, 1, 1, 1, 1, 1, 1, 1, 1, 1, 1, 1, 1, 1, 1, 1, 1, 1, 1, 1, 1, 1, 1, 1, 1, 1, 1, 1, 1, 1, 1, 1, 1, 1, 1, 1, 1, 1, 1, 1, 1, 1, 1, 1, 1, 1, 1, 1, 1, 1, 1, 1, 1, 1, 1, 1, 1, 1, 1, 1, 1, 1, 1, 1, 1, 1, 1])
_uv = me_shape_9_indexedfaceset_004.uv_layers.new(name='UVMap')
_uv.uv.foreach_set('vector', [1.0, 1.0, 0.0, 1.0, 0.0, 0.0, 1.0, 1.0, 0.0, 0.0, 1.0, 0.0, 0.07727, 0.05, 0.0, 0.0, 0.07727, 0.0, 0.06618, 1.0, 0.07727, 0.05, 0.2409, 0.05, 0.06618, 1.0, 0.0, 0.0, 0.07727, 0.05, 0.4182, 0.05, 0.2409, 0.0, 0.4182, 0.0, 0.4182, 0.05, 0.2409, 0.05, 0.2409, 0.0, 0.4182, 0.05, 0.06618, 1.0, 0.2409, 0.05, 0.7591, 0.05, 0.5818, 0.0, 0.7591, 0.0, 0.7591, 0.05, 0.5818, 0.05, 0.5818, 0.0, 1.0, 0.0, 0.9227, 0.05, 0.9227, 0.0, 0.9338, 1.0, 0.7591, 0.05, 0.9227, 0.05, 0.9338, 1.0, 0.4182, 0.05, 0.5818, 0.05, 0.9338, 1.0, 0.5818, 0.05, 0.7591, 0.05, 0.9338, 1.0, 0.06618, 1.0, 0.4182, 0.05, 0.9338, 1.0, 0.9227, 0.05, 1.0, 0.0, 1.0, 0.0, 1.0, 1.0, 0.0, 1.0, 1.0, 0.0, 0.0, 1.0, 0.0, 0.0, 1.0, 0.0, 1.0, 1.0, 0.0, 1.0, 1.0, 0.0, 0.0, 1.0, 0.0, 0.0, 0.0, 1.0, 1.0, 1.0, 1.0, 0.0, 0.0, 1.0, 1.0, 0.0, 0.0, 0.0, 0.07727, 0.05, 0.0, 0.0, 0.06618, 1.0, 0.07727, 0.0, 0.0, 0.0, 0.07727, 0.05, 0.2409, 0.05, 0.07727, 0.05, 0.06618, 1.0, 0.4182, 0.05, 0.2409, 0.05, 0.06618, 1.0, 0.4182, 0.0, 0.2409, 0.0, 0.2409, 0.05, 0.4182, 0.0, 0.2409, 0.05, 0.4182, 0.05, 0.9338, 1.0, 0.5818, 0.05, 0.4182, 0.05, 0.9338, 1.0, 0.4182, 0.05, 0.06618, 1.0, 0.7591, 0.05, 0.5818, 0.0, 0.5818, 0.05, 0.7591, 0.05, 0.5818, 0.05, 0.9338, 1.0, 0.7591, 0.0, 0.5818, 0.0, 0.7591, 0.05, 0.9227, 0.05, 0.7591, 0.05, 0.9338, 1.0, 1.0, 0.0, 0.9227, 0.0, 0.9227, 0.05, 1.0, 0.0, 0.9227, 0.05, 0.9338, 1.0, 0.0, 1.0, 1.0, 1.0, 1.0, 0.0, 0.0, 1.0, 1.0, 0.0, 0.0, 0.0, 1.0, 0.0, 1.0, 1.0, 0.0, 1.0, 1.0, 0.0, 0.0, 1.0, 0.0, 0.0, 0.0, 1.0, 1.0, 1.0, 1.0, 0.0, 0.0, 1.0, 1.0, 0.0, 0.0, 0.0, 0.0, 1.0, 1.0, 1.0, 1.0, 0.0, 0.0, 1.0, 1.0, 0.0, 0.0, 0.0, 1.0, 1.0, 1.0, 0.0, 0.0, 0.0, 1.0, 1.0, 0.0, 0.0, 0.0, 1.0, 1.0, 0.0, 1.0, 1.0, 0.0, 1.0, 1.0, 0.0, 0.0, 1.0, 0.0, 0.0, 1.0, 1.0, 0.0, 0.0, 0.0, 1.0, 1.0, 1.0, 1.0, 0.0, 0.0, 0.0, 1.0, 1.0, 0.0, 1.0, 0.0, 0.0, 1.0, 1.0, 0.0, 0.0, 1.0, 0.0, 1.0, 0.0, 0.0, 0.0, 0.1456, 1.0, 1.0, 0.0, 0.1456, 1.0, 0.8544, 1.0, 0.8544, 1.0, 0.0, 0.0, 1.0, 0.0, 0.8544, 1.0, 0.1456, 1.0, 0.0, 0.0, 0.07727, 1.0, 0.04872, 0.0, 0.0, 1.0, 0.2409, 1.0, 0.04872, 0.0, 0.07727, 1.0, 0.4182, 1.0, 0.04872, 0.0, 0.2409, 1.0, 0.9513, 0.0, 0.4182, 1.0, 0.5818, 1.0, 0.9513, 0.0, 0.5818, 1.0, 0.7591, 1.0, 0.9513, 0.0, 0.04872, 0.0, 0.4182, 1.0, 0.9227, 1.0, 0.9513, 0.0, 0.7591, 1.0, 1.0, 1.0, 0.9513, 0.0, 0.9227, 1.0, 1.0, 1.0, 0.8928, 0.0, 0.1072, 0.0, 1.0, 1.0, 0.1072, 0.0, 0.0, 1.0, 0.8928, 0.0, 1.0, 1.0, 0.0, 1.0, 0.8928, 0.0, 0.0, 1.0, 0.1072, 0.0, 0.04872, 0.0, 0.07727, 1.0, 0.0, 1.0, 0.2409, 1.0, 0.07727, 1.0, 0.04872, 0.0, 0.4182, 1.0, 0.2409, 1.0, 0.04872, 0.0, 0.9513, 0.0, 1.0, 1.0, 0.9227, 1.0, 0.9513, 0.0, 0.9227, 1.0, 0.7591, 1.0, 0.9513, 0.0, 0.7591, 1.0, 0.5818, 1.0, 0.9513, 0.0, 0.5818, 1.0, 0.4182, 1.0, 0.9513, 0.0, 0.4182, 1.0, 0.04872, 0.0, 0.0, 0.3499, 0.0, 0.0, 0.1667, 0.0, 0.1667, 0.3499, 0.009938, 0.4291, 0.0, 0.3499, 0.1667, 0.3499, 0.0, 0.3499, 0.1667, 0.0, 0.1709, 0.3839, 0.03908, 0.503, 0.009938, 0.4291, 0.1709, 0.3839, 0.009938, 0.4291, 0.1667, 0.3499, 0.1834, 0.4155, 0.03908, 0.503, 0.1709, 0.3839, 0.08543, 0.5664, 0.03908, 0.503, 0.1834, 0.4155, 0.2033, 0.4427, 0.08543, 0.5664, 0.1834, 0.4155, 0.1458, 0.615, 0.2033, 0.4427, 0.2292, 0.4635, 0.1458, 0.615, 0.08543, 0.5664, 0.2033, 0.4427, 0.2162, 0.6456, 0.2292, 0.4635, 0.2593, 0.4766, 0.2162, 0.6456, 0.1458, 0.615, 0.2292, 0.4635, 0.2917, 0.6561, 0.2593, 0.4766, 0.2917, 0.4811, 0.2917, 0.6561, 0.2162, 0.6456, 0.2593, 0.4766, 0.5417, 0.4811, 0.2917, 0.6561, 0.2917, 0.4811, 0.5417, 0.6561, 0.2917, 0.6561, 0.5417, 0.4811, 0.6172, 0.6665, 0.5417, 0.4811, 0.6603, 0.4975, 0.6172, 0.6665, 0.5417, 0.6561, 0.5417, 0.4811, 0.6875, 0.6971, 0.6603, 0.4975, 0.7708, 0.5456, 0.6875, 0.6971, 0.6172, 0.6665, 0.6603, 0.4975, 0.8658, 0.622, 0.7479, 0.7457, 0.6875, 0.6971, 0.8658, 0.622, 0.6875, 0.6971, 0.7708, 0.5456, 0.9386, 0.7217, 0.7943, 0.8091, 0.7479, 0.7457, 0.9386, 0.7217, 0.7479, 0.7457, 0.8658, 0.622, 0.9844, 0.8377, 0.8234, 0.883, 0.7943, 0.8091, 0.9844, 0.8377, 0.7943, 0.8091, 0.9386, 0.7217, 0.9583, 0.9841, 0.8333, 0.9622, 0.8234, 0.883, 0.9583, 0.9841, 0.8333, 0.9841, 0.8333, 0.9622, 0.9583, 0.9841, 0.8234, 0.883, 0.9844, 0.8377, 1.0, 0.9622, 0.9583, 0.9841, 0.9844, 0.8377, 1.0, 1.0, 0.9583, 0.9841, 1.0, 0.9622, 0.0, 0.3499, 0.1667, 0.0, 0.0, 0.0, 0.1667, 0.3499, 0.0, 0.3499, 0.009938, 0.4291, 0.1667, 0.3499, 0.1667, 0.0, 0.0, 0.3499, 0.1709, 0.3839, 0.009938, 0.4291, 0.03908, 0.503, 0.1709, 0.3839, 0.1667, 0.3499, 0.009938, 0.4291, 0.1834, 0.4155, 0.1709, 0.3839, 0.03908, 0.503, 0.08543, 0.5664, 0.1834, 0.4155, 0.03908, 0.503, 0.2033, 0.4427, 0.1834, 0.4155, 0.08543, 0.5664, 0.1458, 0.615, 0.2292, 0.4635, 0.2033, 0.4427, 0.1458, 0.615, 0.2033, 0.4427, 0.08543, 0.5664, 0.2162, 0.6456, 0.2593, 0.4766, 0.2292, 0.4635, 0.2162, 0.6456, 0.2292, 0.4635, 0.1458, 0.615, 0.2917, 0.6561, 0.2917, 0.4811, 0.2593, 0.4766, 0.2917, 0.6561, 0.2593, 0.4766, 0.2162, 0.6456, 0.5417, 0.4811, 0.2917, 0.4811, 0.2917, 0.6561, 0.5417, 0.6561, 0.5417, 0.4811, 0.2917, 0.6561, 0.6172, 0.6665, 0.6603, 0.4975, 0.5417, 0.4811, 0.6172, 0.6665, 0.5417, 0.4811, 0.5417, 0.6561, 0.6875, 0.6971, 0.7708, 0.5456, 0.6603, 0.4975, 0.6875, 0.6971, 0.6603, 0.4975, 0.6172, 0.6665, 0.7479, 0.7457, 0.7708, 0.5456, 0.6875, 0.6971, 0.8658, 0.622, 0.7708, 0.5456, 0.7479, 0.7457, 0.9386, 0.7217, 0.7479, 0.7457, 0.7943, 0.8091, 0.9386, 0.7217, 0.8658, 0.622, 0.7479, 0.7457, 0.9844, 0.8377, 0.7943, 0.8091, 0.8234, 0.883, 0.9844, 0.8377, 0.9386, 0.7217, 0.7943, 0.8091, 0.9583, 0.9841, 0.8333, 0.9622, 0.8333, 0.9841, 0.9583, 0.9841, 0.8234, 0.883, 0.8333, 0.9622, 0.9583, 0.9841, 0.9844, 0.8377, 0.8234, 0.883, 1.0, 0.9622, 0.9844, 0.8377, 0.9583, 0.9841, 1.0, 1.0, 1.0, 0.9622, 0.9583, 0.9841, 1.0, 1.0, 1.0, 0.0, 0.0, 0.0, 1.0, 1.0, 0.0, 0.0, 0.0, 1.0, 1.0, 0.0, 0.0, 0.0, 0.0, 1.0, 1.0, 0.0, 0.0, 1.0, 1.0, 1.0, 1.0, 1.0, 0.0, 1.0, 0.0, 0.0, 1.0, 1.0, 0.0, 0.0, 1.0, 0.0, 0.0, 0.9659, 1.0, 1.0, 0.0, 1.0, 0.0, 0.9659, 1.0, 0.9659, 1.0, 1.0, 0.0, 0.866, 1.0, 0.866, 1.0, 0.9659, 0.0, 0.866, 1.0, 0.9659, 0.0, 0.9659, 0.0, 0.7071, 1.0, 0.7071, 1.0, 0.866, 0.0, 0.7071, 1.0, 0.866, 0.0, 0.866, 0.0, 0.5, 1.0, 0.5, 1.0, 0.7071, 0.0, 0.5, 1.0, 0.7071, 0.0, 0.7071, 0.0, 0.2588, 1.0, 0.2588, 1.0, 0.5, 0.0, 0.2588, 1.0, 0.5, 0.0, 0.5, 0.0, 0.0, 1.0, 0.0, 1.0, 0.2588, 0.0, 0.0, 1.0, 0.2588, 0.0, 0.2588, 1.0, 1.0, 0.0, 1.0, 0.0, 0.0, 1.0, 1.0, 0.0, 0.0, 1.0, 0.0, 0.0, 0.2588, 0.0, 0.0, 1.0, 0.0, 0.0, 0.2588, 1.0, 0.0, 1.0, 0.2588, 0.0, 0.5, 1.0, 0.2588, 1.0, 0.5, 0.0, 0.5, 0.0, 0.2588, 1.0, 0.2588, 0.0, 0.7071, 1.0, 0.5, 1.0, 0.7071, 0.0, 0.7071, 0.0, 0.5, 1.0, 0.5, 0.0, 0.866, 1.0, 0.7071, 1.0, 0.866, 0.0, 0.866, 0.0, 0.7071, 1.0, 0.7071, 0.0, 0.9659, 1.0, 0.866, 1.0, 0.9659, 0.0, 0.9659, 0.0, 0.866, 1.0, 0.866, 0.0, 1.0, 1.0, 0.9659, 1.0, 1.0, 0.0, 1.0, 0.0, 0.9659, 1.0, 0.9659, 0.0, 1.0, 1.0, 0.0, 1.0, 1.0, 0.0, 1.0, 0.0, 0.0, 1.0, 0.0, 0.0, 1.0, 1.0, 1.0, 1.0, 0.0, 0.0, 1.0, 1.0, 0.0, 0.0, 0.0, 0.0, 0.03407, 1.0, 0.0, 0.0, 0.0, 0.0, 0.03407, 1.0, 0.03407, 1.0, 0.0, 0.0, 0.134, 1.0, 0.134, 1.0, 0.03407, 0.0, 0.134, 1.0, 0.03407, 0.0, 0.03407, 0.0, 0.2929, 1.0, 0.2929, 1.0, 0.134, 0.0, 0.2929, 1.0, 0.134, 0.0, 0.134, 0.0, 0.5, 1.0, 0.5, 1.0, 0.2929, 0.0, 0.5, 1.0, 0.2929, 0.0, 0.2929, 0.0, 0.7412, 1.0, 0.7412, 1.0, 0.5, 0.0, 0.7412, 1.0, 0.5, 0.0, 0.5, 0.0, 1.0, 1.0, 1.0, 1.0, 0.7412, 0.0, 1.0, 1.0, 0.7412, 0.0, 0.7412, 1.0, 1.0, 1.0, 0.0, 0.0, 0.0, 1.0, 1.0, 0.0, 0.0, 0.0, 1.0, 0.0, 0.7412, 0.0, 1.0, 1.0, 1.0, 0.0, 0.7412, 1.0, 1.0, 1.0, 0.7412, 0.0, 0.5, 1.0, 0.7412, 1.0, 0.5, 0.0, 0.5, 0.0, 0.7412, 1.0, 0.7412, 0.0, 0.2929, 1.0, 0.5, 1.0, 0.2929, 0.0, 0.2929, 0.0, 0.5, 1.0, 0.5, 0.0, 0.134, 1.0, 0.2929, 1.0, 0.134, 0.0, 0.134, 0.0, 0.2929, 1.0, 0.2929, 0.0, 0.03407, 1.0, 0.134, 1.0, 0.03407, 0.0, 0.03407, 0.0, 0.134, 1.0, 0.134, 0.0, 0.0, 1.0, 0.03407, 1.0, 0.0, 0.0, 0.0, 0.0, 0.03407, 1.0, 0.03407, 0.9583, 0.01558, 1.0, 0.05838, 1.0, 0.0, 0.8333, 0.05838, 0.9583, 0.01558, 0.8333, 0.01558, 0.8333, 0.05838, 1.0, 0.05838, 0.9583, 0.01558, 0.8234, 0.1359, 0.9844, 0.1802, 1.0, 0.05838, 0.8234, 0.1359, 1.0, 0.05838, 0.8333, 0.05838, 0.7943, 0.2082, 0.9386, 0.2938, 0.9844, 0.1802, 0.7943, 0.2082, 0.9844, 0.1802, 0.8234, 0.1359, 0.7479, 0.2702, 0.8658, 0.3913, 0.9386, 0.2938, 0.7479, 0.2702, 0.9386, 0.2938, 0.7943, 0.2082, 0.7708, 0.4661, 0.7479, 0.2702, 0.6875, 0.3178, 0.7708, 0.4661, 0.8658, 0.3913, 0.7479, 0.2702, 0.6603, 0.5131, 0.6875, 0.3178, 0.6172, 0.3478, 0.6603, 0.5131, 0.7708, 0.4661, 0.6875, 0.3178, 0.5417, 0.5292, 0.6172, 0.3478, 0.5417, 0.358, 0.5417, 0.5292, 0.6603, 0.5131, 0.6172, 0.3478, 0.2917, 0.358, 0.5417, 0.5292, 0.5417, 0.358, 0.2917, 0.5292, 0.5417, 0.5292, 0.2917, 0.358, 0.2593, 0.5336, 0.2917, 0.358, 0.2162, 0.3682, 0.2593, 0.5336, 0.2917, 0.5292, 0.2917, 0.358, 0.2292, 0.5464, 0.2162, 0.3682, 0.1458, 0.3981, 0.2292, 0.5464, 0.2593, 0.5336, 0.2162, 0.3682, 0.2033, 0.5668, 0.1458, 0.3981, 0.08543, 0.4457, 0.2033, 0.5668, 0.2292, 0.5464, 0.1458, 0.3981, 0.03908, 0.5078, 0.1834, 0.5934, 0.2033, 0.5668, 0.03908, 0.5078, 0.2033, 0.5668, 0.08543, 0.4457, 0.009938, 0.58, 0.1709, 0.6244, 0.1834, 0.5934, 0.009938, 0.58, 0.1834, 0.5934, 0.03908, 0.5078, 0.0, 0.6576, 0.1667, 0.6576, 0.1709, 0.6244, 0.0, 0.6576, 0.1709, 0.6244, 0.009938, 0.58, 0.1667, 1.0, 0.1667, 0.6576, 0.0, 0.6576, 0.0, 1.0, 0.1667, 1.0, 0.0, 0.6576, 0.9583, 0.01558, 1.0, 0.0, 1.0, 0.05838, 0.8333, 0.05838, 0.8333, 0.01558, 0.9583, 0.01558, 0.8333, 0.05838, 1.0, 0.05838, 0.9844, 0.1802, 0.8333, 0.05838, 0.9583, 0.01558, 1.0, 0.05838, 0.8234, 0.1359, 0.8333, 0.05838, 0.9844, 0.1802, 0.7943, 0.2082, 0.9844, 0.1802, 0.9386, 0.2938, 0.7943, 0.2082, 0.8234, 0.1359, 0.9844, 0.1802, 0.7479, 0.2702, 0.9386, 0.2938, 0.8658, 0.3913, 0.7479, 0.2702, 0.7943, 0.2082, 0.9386, 0.2938, 0.7708, 0.4661, 0.6875, 0.3178, 0.7479, 0.2702, 0.7708, 0.4661, 0.7479, 0.2702, 0.8658, 0.3913, 0.6603, 0.5131, 0.6172, 0.3478, 0.6875, 0.3178, 0.6603, 0.5131, 0.6875, 0.3178, 0.7708, 0.4661, 0.5417, 0.5292, 0.5417, 0.358, 0.6172, 0.3478, 0.5417, 0.5292, 0.6172, 0.3478, 0.6603, 0.5131, 0.2917, 0.358, 0.5417, 0.358, 0.5417, 0.5292, 0.2917, 0.5292, 0.2917, 0.358, 0.5417, 0.5292, 0.2593, 0.5336, 0.2162, 0.3682, 0.2917, 0.358, 0.2593, 0.5336, 0.2917, 0.358, 0.2917, 0.5292, 0.2292, 0.5464, 0.1458, 0.3981, 0.2162, 0.3682, 0.2292, 0.5464, 0.2162, 0.3682, 0.2593, 0.5336, 0.2033, 0.5668, 0.08543, 0.4457, 0.1458, 0.3981, 0.2033, 0.5668, 0.1458, 0.3981, 0.2292, 0.5464, 0.03908, 0.5078, 0.2033, 0.5668, 0.1834, 0.5934, 0.03908, 0.5078, 0.08543, 0.4457, 0.2033, 0.5668, 0.009938, 0.58, 0.1834, 0.5934, 0.1709, 0.6244, 0.009938, 0.58, 0.03908, 0.5078, 0.1834, 0.5934, 0.0, 0.6576, 0.1709, 0.6244, 0.1667, 0.6576, 0.0, 0.6576, 0.009938, 0.58, 0.1709, 0.6244, 0.1667, 1.0, 0.0, 0.6576, 0.1667, 0.6576, 0.0, 1.0, 0.0, 0.6576, 0.1667, 1.0, 1.0, 1.0, 0.0, 0.0, 1.0, 0.0, 1.0, 1.0, 0.0, 1.0, 0.0, 0.0, 1.0, 0.03407, 0.0, 0.0, 1.0, 0.0, 1.0, 0.03407, 0.0, 0.03407, 0.0, 0.0, 1.0, 0.134, 0.0, 0.134, 0.0, 0.03407, 1.0, 0.134, 0.0, 0.03407, 1.0, 0.03407, 1.0, 0.2929, 0.0, 0.2929, 0.0, 0.134, 1.0, 0.2929, 0.0, 0.134, 1.0, 0.134, 1.0, 0.5, 0.0, 0.5, 0.0, 0.2929, 1.0, 0.5, 0.0, 0.2929, 1.0, 0.2929, 1.0, 0.7412, 0.0, 0.7412, 0.0, 0.5, 1.0, 0.7412, 0.0, 0.5, 1.0, 0.5, 1.0, 1.0, 0.0, 1.0, 0.0, 0.7412, 1.0, 1.0, 0.0, 0.7412, 1.0, 0.7412, 1.0, 0.0, 0.0, 1.0, 1.0, 1.0, 1.0, 0.0, 0.0, 0.0, 0.0, 1.0, 1.0, 0.2588, 1.0, 0.0, 0.0, 0.0, 1.0, 0.2588, 0.0, 0.0, 0.0, 0.2588, 1.0, 0.5, 0.0, 0.2588, 0.0, 0.5, 1.0, 0.5, 1.0, 0.2588, 0.0, 0.2588, 1.0, 0.7071, 0.0, 0.5, 0.0, 0.7071, 1.0, 0.7071, 1.0, 0.5, 0.0, 0.5, 1.0, 0.866, 0.0, 0.7071, 0.0, 0.866, 1.0, 0.866, 1.0, 0.7071, 0.0, 0.7071, 1.0, 0.9659, 0.0, 0.866, 0.0, 0.9659, 1.0, 0.9659, 1.0, 0.866, 0.0, 0.866, 1.0, 1.0, 0.0, 0.9659, 0.0, 1.0, 1.0, 1.0, 1.0, 0.9659, 0.0, 0.9659, 1.0, 1.0, 0.0, 0.0, 1.0, 0.0, 1.0, 1.0, 0.0, 1.0, 0.0, 0.0, 1.0, 1.0, 0.0, 0.0, 0.0, 1.0, 1.0, 1.0, 1.0, 0.0, 0.0, 0.0, 1.0, 0.9659, 0.0, 1.0, 1.0, 1.0, 1.0, 0.9659, 0.0, 0.9659, 0.0, 1.0, 1.0, 0.866, 0.0, 0.866, 0.0, 0.9659, 1.0, 0.866, 0.0, 0.9659, 1.0, 0.9659, 1.0, 0.7071, 0.0, 0.7071, 0.0, 0.866, 1.0, 0.7071, 0.0, 0.866, 1.0, 0.866, 1.0, 0.5, 0.0, 0.5, 0.0, 0.7071, 1.0, 0.5, 0.0, 0.7071, 1.0, 0.7071, 1.0, 0.2588, 0.0, 0.2588, 0.0, 0.5, 1.0, 0.2588, 0.0, 0.5, 1.0, 0.5, 1.0, 0.0, 0.0, 0.0, 0.0, 0.2588, 1.0, 0.0, 0.0, 0.2588, 1.0, 0.2588, 1.0, 0.0, 1.0, 1.0, 0.0, 1.0, 1.0, 0.0, 0.0, 1.0, 0.0, 0.0, 1.0, 0.03407, 1.0, 0.0, 0.0, 0.0, 1.0, 0.03407, 0.0, 0.0, 0.0, 0.03407, 1.0, 0.134, 0.0, 0.03407, 0.0, 0.134, 1.0, 0.134, 1.0, 0.03407, 0.0, 0.03407, 1.0, 0.2929, 0.0, 0.134, 0.0, 0.2929, 1.0, 0.2929, 1.0, 0.134, 0.0, 0.134, 1.0, 0.5, 0.0, 0.2929, 0.0, 0.5, 1.0, 0.5, 1.0, 0.2929, 0.0, 0.2929, 1.0, 0.7412, 0.0, 0.5, 0.0, 0.7412, 1.0, 0.7412, 1.0, 0.5, 0.0, 0.5, 1.0, 1.0, 0.0, 0.7412, 0.0, 1.0, 1.0, 1.0, 1.0, 0.7412, 0.0, 0.7412, 1.0, 1.0, 1.0, 0.0, 0.0, 0.0, 1.0, 1.0, 0.0, 0.0, 0.0, 1.0, 1.0, 0.0, 1.0, 1.0, 0.0, 1.0, 1.0, 0.0, 0.0, 1.0, 0.0, 0.0, 0.0, 0.3499, 0.0, 0.0, 0.1667, 0.0, 0.1667, 0.3499, 0.009938, 0.4291, 0.0, 0.3499, 0.1667, 0.3499, 0.0, 0.3499, 0.1667, 0.0, 0.1709, 0.3839, 0.03908, 0.503, 0.009938, 0.4291, 0.1709, 0.3839, 0.009938, 0.4291, 0.1667, 0.3499, 0.1834, 0.4155, 0.03908, 0.503, 0.1709, 0.3839, 0.08543, 0.5664, 0.03908, 0.503, 0.1834, 0.4155, 0.2033, 0.4427, 0.08543, 0.5664, 0.1834, 0.4155, 0.1458, 0.615, 0.2033, 0.4427, 0.2292, 0.4635, 0.1458, 0.615, 0.08543, 0.5664, 0.2033, 0.4427, 0.2162, 0.6456, 0.2292, 0.4635, 0.2593, 0.4766, 0.2162, 0.6456, 0.1458, 0.615, 0.2292, 0.4635, 0.2917, 0.6561, 0.2593, 0.4766, 0.2917, 0.4811, 0.2917, 0.6561, 0.2162, 0.6456, 0.2593, 0.4766, 0.5417, 0.4811, 0.2917, 0.6561, 0.2917, 0.4811, 0.5417, 0.6561, 0.2917, 0.6561, 0.5417, 0.4811, 0.6172, 0.6665, 0.5417, 0.4811, 0.6603, 0.4975, 0.6172, 0.6665, 0.5417, 0.6561, 0.5417, 0.4811, 0.6875, 0.6971, 0.6603, 0.4975, 0.7708, 0.5456, 0.6875, 0.6971, 0.6172, 0.6665, 0.6603, 0.4975, 0.7479, 0.7457, 0.6875, 0.6971, 0.7708, 0.5456, 0.8658, 0.622, 0.7479, 0.7457, 0.7708, 0.5456, 0.7943, 0.8091, 0.7479, 0.7457, 0.8658, 0.622, 0.9386, 0.7217, 0.7943, 0.8091, 0.8658, 0.622, 0.9844, 0.8377, 0.8234, 0.883, 0.7943, 0.8091, 0.9844, 0.8377, 0.7943, 0.8091, 0.9386, 0.7217, 0.9583, 0.9841, 0.8333, 0.9622, 0.8234, 0.883, 0.9583, 0.9841, 0.8333, 0.9841, 0.8333, 0.9622, 0.9583, 0.9841, 0.8234, 0.883, 0.9844, 0.8377, 1.0, 0.9622, 0.9583, 0.9841, 0.9844, 0.8377, 1.0, 1.0, 0.9583, 0.9841, 1.0, 0.9622, 0.0, 0.3499, 0.1667, 0.0, 0.0, 0.0, 0.1667, 0.3499, 0.0, 0.3499, 0.009938, 0.4291, 0.1667, 0.3499, 0.1667, 0.0, 0.0, 0.3499, 0.1709, 0.3839, 0.009938, 0.4291, 0.03908, 0.503, 0.1709, 0.3839, 0.1667, 0.3499, 0.009938, 0.4291, 0.1834, 0.4155, 0.1709, 0.3839, 0.03908, 0.503, 0.08543, 0.5664, 0.1834, 0.4155, 0.03908, 0.503, 0.2033, 0.4427, 0.1834, 0.4155, 0.08543, 0.5664, 0.1458, 0.615, 0.2292, 0.4635, 0.2033, 0.4427, 0.1458, 0.615, 0.2033, 0.4427, 0.08543, 0.5664, 0.2162, 0.6456, 0.2593, 0.4766, 0.2292, 0.4635, 0.2162, 0.6456, 0.2292, 0.4635, 0.1458, 0.615, 0.2917, 0.6561, 0.2917, 0.4811, 0.2593, 0.4766, 0.2917, 0.6561, 0.2593, 0.4766, 0.2162, 0.6456, 0.5417, 0.4811, 0.2917, 0.4811, 0.2917, 0.6561, 0.5417, 0.6561, 0.5417, 0.4811, 0.2917, 0.6561, 0.6172, 0.6665, 0.6603, 0.4975, 0.5417, 0.4811, 0.6172, 0.6665, 0.5417, 0.4811, 0.5417, 0.6561, 0.6875, 0.6971, 0.7708, 0.5456, 0.6603, 0.4975, 0.6875, 0.6971, 0.6603, 0.4975, 0.6172, 0.6665, 0.7479, 0.7457, 0.7708, 0.5456, 0.6875, 0.6971, 0.8658, 0.622, 0.7708, 0.5456, 0.7479, 0.7457, 0.7943, 0.8091, 0.8658, 0.622, 0.7479, 0.7457, 0.9386, 0.7217, 0.8658, 0.622, 0.7943, 0.8091, 0.9844, 0.8377, 0.7943, 0.8091, 0.8234, 0.883, 0.9844, 0.8377, 0.9386, 0.7217, 0.7943, 0.8091, 0.9583, 0.9841, 0.8333, 0.9622, 0.8333, 0.9841, 0.9583, 0.9841, 0.8234, 0.883, 0.8333, 0.9622, 0.9583, 0.9841, 0.9844, 0.8377, 0.8234, 0.883, 1.0, 0.9622, 0.9844, 0.8377, 0.9583, 0.9841, 1.0, 1.0, 1.0, 0.9622, 0.9583, 0.9841, 1.0, 1.0, 1.0, 0.0, 0.0, 0.0, 1.0, 1.0, 0.0, 0.0, 0.0, 1.0, 1.0, 0.0, 0.0, 0.0, 0.0, 1.0, 1.0, 0.0, 0.0, 1.0, 1.0, 1.0, 1.0, 1.0, 0.0, 1.0, 0.0, 0.0, 1.0, 1.0, 0.0, 0.0, 1.0, 0.0, 0.0, 0.9659, 1.0, 1.0, 0.0, 1.0, 0.0, 0.9659, 1.0, 0.9659, 1.0, 1.0, 0.0, 0.866, 1.0, 0.866, 1.0, 0.9659, 0.0, 0.866, 1.0, 0.9659, 0.0, 0.9659, 0.0, 0.7071, 1.0, 0.7071, 1.0, 0.866, 0.0, 0.7071, 1.0, 0.866, 0.0, 0.866, 0.0, 0.5, 1.0, 0.5, 1.0, 0.7071, 0.0, 0.5, 1.0, 0.7071, 0.0, 0.7071, 0.0, 0.2588, 1.0, 0.2588, 1.0, 0.5, 0.0, 0.2588, 1.0, 0.5, 0.0, 0.5, 0.0, 0.0, 1.0, 0.0, 1.0, 0.2588, 0.0, 0.0, 1.0, 0.2588, 0.0, 0.2588, 1.0, 1.0, 0.0, 1.0, 0.0, 0.0, 1.0, 1.0, 0.0, 0.0, 1.0, 0.0, 0.0, 0.2588, 0.0, 0.0, 1.0, 0.0, 0.0, 0.2588, 1.0, 0.0, 1.0, 0.2588, 0.0, 0.5, 1.0, 0.2588, 1.0, 0.5, 0.0, 0.5, 0.0, 0.2588, 1.0, 0.2588, 0.0, 0.7071, 1.0, 0.5, 1.0, 0.7071, 0.0, 0.7071, 0.0, 0.5, 1.0, 0.5, 0.0, 0.866, 1.0, 0.7071, 1.0, 0.866, 0.0, 0.866, 0.0, 0.7071, 1.0, 0.7071, 0.0, 0.9659, 1.0, 0.866, 1.0, 0.9659, 0.0, 0.9659, 0.0, 0.866, 1.0, 0.866, 0.0, 1.0, 1.0, 0.9659, 1.0, 1.0, 0.0, 1.0, 0.0, 0.9659, 1.0, 0.9659, 0.0, 1.0, 1.0, 0.0, 1.0, 1.0, 0.0, 1.0, 0.0, 0.0, 1.0, 0.0, 0.0, 1.0, 1.0, 1.0, 1.0, 0.0, 0.0, 1.0, 1.0, 0.0, 0.0, 0.0, 0.0, 0.03407, 1.0, 0.0, 0.0, 0.0, 0.0, 0.03407, 1.0, 0.03407, 1.0, 0.0, 0.0, 0.134, 1.0, 0.134, 1.0, 0.03407, 0.0, 0.134, 1.0, 0.03407, 0.0, 0.03407, 0.0, 0.2929, 1.0, 0.2929, 1.0, 0.134, 0.0, 0.2929, 1.0, 0.134, 0.0, 0.134, 0.0, 0.5, 1.0, 0.5, 1.0, 0.2929, 0.0, 0.5, 1.0, 0.2929, 0.0, 0.2929, 0.0, 0.7412, 1.0, 1.0, 1.0, 0.7412, 0.0, 0.7412, 1.0, 0.7412, 1.0, 0.5, 0.0, 0.7412, 1.0, 0.5, 0.0, 0.5, 0.0, 1.0, 1.0, 1.0, 0.0, 0.7412, 1.0, 1.0, 1.0, 0.0, 0.0, 0.0, 1.0, 1.0, 0.0, 0.0, 0.0, 1.0, 0.0, 0.7412, 0.0, 1.0, 1.0, 1.0, 0.0, 0.7412, 1.0, 1.0, 1.0, 0.7412, 0.0, 0.5, 1.0, 0.7412, 1.0, 0.5, 0.0, 0.5, 0.0, 0.7412, 1.0, 0.7412, 0.0, 0.2929, 1.0, 0.5, 1.0, 0.2929, 0.0, 0.2929, 0.0, 0.5, 1.0, 0.5, 0.0, 0.134, 1.0, 0.2929, 1.0, 0.134, 0.0, 0.134, 0.0, 0.2929, 1.0, 0.2929, 0.0, 0.03407, 1.0, 0.134, 1.0, 0.03407, 0.0, 0.03407, 0.0, 0.134, 1.0, 0.134, 0.0, 0.0, 1.0, 0.03407, 1.0, 0.0, 0.0, 0.0, 0.0, 0.03407, 1.0, 0.03407, 0.0, 0.3499, 0.0, 0.0, 0.1667, 0.0, 0.1667, 0.3499, 0.009938, 0.4291, 0.0, 0.3499, 0.1667, 0.3499, 0.0, 0.3499, 0.1667, 0.0, 0.1709, 0.3839, 0.03908, 0.503, 0.009938, 0.4291, 0.1709, 0.3839, 0.009938, 0.4291, 0.1667, 0.3499, 0.1834, 0.4155, 0.03908, 0.503, 0.1709, 0.3839, 0.08543, 0.5664, 0.03908, 0.503, 0.1834, 0.4155, 0.2033, 0.4427, 0.08543, 0.5664, 0.1834, 0.4155, 0.1458, 0.615, 0.2033, 0.4427, 0.2292, 0.4635, 0.1458, 0.615, 0.08543, 0.5664, 0.2033, 0.4427, 0.2162, 0.6456, 0.2292, 0.4635, 0.2593, 0.4766, 0.2162, 0.6456, 0.1458, 0.615, 0.2292, 0.4635, 0.2917, 0.6561, 0.2593, 0.4766, 0.2917, 0.4811, 0.2917, 0.6561, 0.2162, 0.6456, 0.2593, 0.4766, 0.5417, 0.4811, 0.2917, 0.6561, 0.2917, 0.4811, 0.5417, 0.6561, 0.2917, 0.6561, 0.5417, 0.4811, 0.6172, 0.6665, 0.5417, 0.4811, 0.6603, 0.4975, 0.6172, 0.6665, 0.5417, 0.6561, 0.5417, 0.4811, 0.6875, 0.6971, 0.6603, 0.4975, 0.7708, 0.5456, 0.6875, 0.6971, 0.6172, 0.6665, 0.6603, 0.4975, 0.7479, 0.7457, 0.6875, 0.6971, 0.7708, 0.5456, 0.8658, 0.622, 0.7479, 0.7457, 0.7708, 0.5456, 0.9386, 0.7217, 0.7943, 0.8091, 0.7479, 0.7457, 0.9386, 0.7217, 0.7479, 0.7457, 0.8658, 0.622, 0.9844, 0.8377, 0.8234, 0.883, 0.7943, 0.8091, 0.9844, 0.8377, 0.7943, 0.8091, 0.9386, 0.7217, 0.9583, 0.9841, 0.8333, 0.9622, 0.8234, 0.883, 0.9583, 0.9841, 0.8333, 0.9841, 0.8333, 0.9622, 0.9583, 0.9841, 0.8234, 0.883, 0.9844, 0.8377, 1.0, 0.9622, 0.9583, 0.9841, 0.9844, 0.8377, 1.0, 1.0, 0.9583, 0.9841, 1.0, 0.9622, 0.0, 0.3499, 0.1667, 0.0, 0.0, 0.0, 0.1667, 0.3499, 0.0, 0.3499, 0.009938, 0.4291, 0.1667, 0.3499, 0.1667, 0.0, 0.0, 0.3499, 0.1709, 0.3839, 0.009938, 0.4291, 0.03908, 0.503, 0.1709, 0.3839, 0.1667, 0.3499, 0.009938, 0.4291, 0.1834, 0.4155, 0.1709, 0.3839, 0.03908, 0.503, 0.08543, 0.5664, 0.1834, 0.4155, 0.03908, 0.503, 0.2033, 0.4427, 0.1834, 0.4155, 0.08543, 0.5664, 0.1458, 0.615, 0.2292, 0.4635, 0.2033, 0.4427, 0.1458, 0.615, 0.2033, 0.4427, 0.08543, 0.5664, 0.2162, 0.6456, 0.2593, 0.4766, 0.2292, 0.4635, 0.2162, 0.6456, 0.2292, 0.4635, 0.1458, 0.615, 0.2917, 0.6561, 0.2917, 0.4811, 0.2593, 0.4766, 0.2917, 0.6561, 0.2593, 0.4766, 0.2162, 0.6456, 0.5417, 0.4811, 0.2917, 0.4811, 0.2917, 0.6561, 0.5417, 0.6561, 0.5417, 0.4811, 0.2917, 0.6561, 0.6172, 0.6665, 0.6603, 0.4975, 0.5417, 0.4811, 0.6172, 0.6665, 0.5417, 0.4811, 0.5417, 0.6561, 0.6875, 0.6971, 0.7708, 0.5456, 0.6603, 0.4975, 0.6875, 0.6971, 0.6603, 0.4975, 0.6172, 0.6665, 0.8658, 0.622, 0.6875, 0.6971, 0.7479, 0.7457, 0.8658, 0.622, 0.7708, 0.5456, 0.6875, 0.6971, 0.9386, 0.7217, 0.7479, 0.7457, 0.7943, 0.8091, 0.9386, 0.7217, 0.8658, 0.622, 0.7479, 0.7457, 0.9844, 0.8377, 0.7943, 0.8091, 0.8234, 0.883, 0.9844, 0.8377, 0.9386, 0.7217, 0.7943, 0.8091, 0.9583, 0.9841, 0.8333, 0.9622, 0.8333, 0.9841, 0.9583, 0.9841, 0.8234, 0.883, 0.8333, 0.9622, 0.9583, 0.9841, 0.9844, 0.8377, 0.8234, 0.883, 1.0, 0.9622, 0.9844, 0.8377, 0.9583, 0.9841, 1.0, 1.0, 1.0, 0.9622, 0.9583, 0.9841, 1.0, 1.0, 1.0, 0.0, 0.0, 0.0, 1.0, 1.0, 0.0, 0.0, 0.0, 1.0, 1.0, 0.0, 0.0, 0.0, 0.0, 1.0, 1.0, 0.0, 0.0, 1.0, 1.0, 1.0, 1.0, 1.0, 0.0, 1.0, 0.0, 0.0, 1.0, 1.0, 0.0, 0.0, 1.0, 0.0, 0.0, 0.9659, 1.0, 1.0, 0.0, 1.0, 0.0, 0.9659, 1.0, 0.9659, 1.0, 1.0, 0.0, 0.866, 1.0, 0.866, 1.0, 0.9659, 0.0, 0.866, 1.0, 0.9659, 0.0, 0.9659, 0.0, 0.7071, 1.0, 0.7071, 1.0, 0.866, 0.0, 0.7071, 1.0, 0.866, 0.0, 0.866, 0.0, 0.5, 1.0, 0.5, 1.0, 0.7071, 0.0, 0.5, 1.0, 0.7071, 0.0, 0.7071, 0.0, 0.2588, 1.0, 0.2588, 1.0, 0.5, 0.0, 0.2588, 1.0, 0.5, 0.0, 0.5, 0.0, 0.0, 1.0, 0.0, 1.0, 0.2588, 0.0, 0.0, 1.0, 0.2588, 0.0, 0.2588, 1.0, 1.0, 0.0, 1.0, 0.0, 0.0, 1.0, 1.0, 0.0, 0.0, 1.0, 0.0, 0.0, 0.2588, 0.0, 0.0, 1.0, 0.0, 0.0, 0.2588, 1.0, 0.0, 1.0, 0.2588, 0.0, 0.5, 1.0, 0.2588, 1.0, 0.5, 0.0, 0.5, 0.0, 0.2588, 1.0, 0.2588, 0.0, 0.7071, 1.0, 0.5, 1.0, 0.7071, 0.0, 0.7071, 0.0, 0.5, 1.0, 0.5, 0.0, 0.866, 1.0, 0.7071, 1.0, 0.866, 0.0, 0.866, 0.0, 0.7071, 1.0, 0.7071, 0.0, 0.9659, 1.0, 0.866, 1.0, 0.9659, 0.0, 0.9659, 0.0, 0.866, 1.0, 0.866, 0.0, 1.0, 1.0, 0.9659, 1.0, 1.0, 0.0, 1.0, 0.0, 0.9659, 1.0, 0.9659, 0.0, 1.0, 1.0, 0.0, 1.0, 1.0, 0.0, 1.0, 0.0, 0.0, 1.0, 0.0, 0.0, 1.0, 1.0, 1.0, 1.0, 0.0, 0.0, 1.0, 1.0, 0.0, 0.0, 0.0, 0.0, 0.03407, 1.0, 0.0, 0.0, 0.0, 0.0, 0.03407, 1.0, 0.03407, 1.0, 0.0, 0.0, 0.134, 1.0, 0.134, 1.0, 0.03407, 0.0, 0.134, 1.0, 0.03407, 0.0, 0.03407, 0.0, 0.2929, 1.0, 0.2929, 1.0, 0.134, 0.0, 0.2929, 1.0, 0.134, 0.0, 0.134, 0.0, 0.5, 1.0, 0.5, 1.0, 0.2929, 0.0, 0.5, 1.0, 0.2929, 0.0, 0.2929, 0.0, 0.7412, 1.0, 1.0, 1.0, 0.7412, 0.0, 0.7412, 1.0, 0.7412, 1.0, 0.5, 0.0, 0.7412, 1.0, 0.5, 0.0, 0.5, 0.0, 1.0, 1.0, 1.0, 0.0, 0.7412, 1.0, 1.0, 1.0, 0.0, 0.0, 0.0, 1.0, 1.0, 0.0, 0.0, 0.0, 1.0, 0.0, 0.7412, 0.0, 1.0, 1.0, 1.0, 0.0, 0.7412, 1.0, 1.0, 1.0, 0.7412, 0.0, 0.5, 1.0, 0.7412, 1.0, 0.5, 0.0, 0.5, 0.0, 0.7412, 1.0, 0.7412, 0.0, 0.2929, 1.0, 0.5, 1.0, 0.2929, 0.0, 0.2929, 0.0, 0.5, 1.0, 0.5, 0.0, 0.134, 1.0, 0.2929, 1.0, 0.134, 0.0, 0.134, 0.0, 0.2929, 1.0, 0.2929, 0.0, 0.03407, 1.0, 0.134, 1.0, 0.03407, 0.0, 0.03407, 0.0, 0.134, 1.0, 0.134, 0.0, 0.0, 1.0, 0.03407, 1.0, 0.0, 0.0, 0.0, 0.0, 0.03407, 1.0, 0.03407, 1.0, 1.0, 0.0, 0.0, 1.0, 0.0, 1.0, 1.0, 0.0, 1.0, 0.0, 0.0, 1.0, 0.03407, 0.0, 0.0, 1.0, 0.0, 1.0, 0.03407, 0.0, 0.03407, 0.0, 0.0, 1.0, 0.134, 0.0, 0.134, 0.0, 0.03407, 1.0, 0.134, 0.0, 0.03407, 1.0, 0.03407, 1.0, 0.2929, 0.0, 0.2929, 0.0, 0.134, 1.0, 0.2929, 0.0, 0.134, 1.0, 0.134, 1.0, 0.5, 0.0, 0.5, 0.0, 0.2929, 1.0, 0.5, 0.0, 0.2929, 1.0, 0.2929, 1.0, 0.7412, 0.0, 0.7412, 0.0, 0.5, 1.0, 0.7412, 0.0, 0.5, 1.0, 0.5, 1.0, 1.0, 0.0, 1.0, 0.0, 0.7412, 1.0, 1.0, 0.0, 0.7412, 1.0, 0.7412, 1.0, 0.0, 0.0, 1.0, 1.0, 1.0, 1.0, 0.0, 0.0, 0.0, 0.0, 1.0, 1.0, 0.2588, 1.0, 0.0, 0.0, 0.0, 1.0, 0.2588, 0.0, 0.0, 0.0, 0.2588, 1.0, 0.5, 0.0, 0.2588, 0.0, 0.5, 1.0, 0.5, 1.0, 0.2588, 0.0, 0.2588, 1.0, 0.7071, 0.0, 0.5, 0.0, 0.7071, 1.0, 0.7071, 1.0, 0.5, 0.0, 0.5, 1.0, 0.866, 0.0, 0.7071, 0.0, 0.866, 1.0, 0.866, 1.0, 0.7071, 0.0, 0.7071, 1.0, 0.9659, 0.0, 0.866, 0.0, 0.9659, 1.0, 0.9659, 1.0, 0.866, 0.0, 0.866, 1.0, 1.0, 0.0, 0.9659, 0.0, 1.0, 1.0, 1.0, 1.0, 0.9659, 0.0, 0.9659, 1.0, 1.0, 0.0, 0.0, 1.0, 0.0, 1.0, 1.0, 0.0, 1.0, 0.0, 0.0, 1.0, 1.0, 0.0, 0.0, 0.0, 1.0, 1.0, 1.0, 1.0, 0.0, 0.0, 0.0, 1.0, 0.9659, 0.0, 1.0, 1.0, 1.0, 1.0, 0.9659, 0.0, 0.9659, 0.0, 1.0, 1.0, 0.866, 0.0, 0.866, 0.0, 0.9659, 1.0, 0.866, 0.0, 0.9659, 1.0, 0.9659, 1.0, 0.7071, 0.0, 0.7071, 0.0, 0.866, 1.0, 0.7071, 0.0, 0.866, 1.0, 0.866, 1.0, 0.5, 0.0, 0.5, 0.0, 0.7071, 1.0, 0.5, 0.0, 0.7071, 1.0, 0.7071, 1.0, 0.2588, 0.0, 0.2588, 0.0, 0.5, 1.0, 0.2588, 0.0, 0.5, 1.0, 0.5, 1.0, 0.0, 0.0, 0.0, 0.0, 0.2588, 1.0, 0.0, 0.0, 0.2588, 1.0, 0.2588, 1.0, 0.0, 1.0, 1.0, 0.0, 1.0, 1.0, 0.0, 0.0, 1.0, 0.0, 0.0, 1.0, 0.03407, 1.0, 0.0, 0.0, 0.0, 1.0, 0.03407, 0.0, 0.0, 0.0, 0.03407, 1.0, 0.134, 0.0, 0.03407, 0.0, 0.134, 1.0, 0.134, 1.0, 0.03407, 0.0, 0.03407, 1.0, 0.2929, 0.0, 0.134, 0.0, 0.2929, 1.0, 0.2929, 1.0, 0.134, 0.0, 0.134, 1.0, 0.5, 0.0, 0.2929, 0.0, 0.5, 1.0, 0.5, 1.0, 0.2929, 0.0, 0.2929, 1.0, 0.7412, 0.0, 0.5, 0.0, 0.7412, 1.0, 0.7412, 1.0, 0.5, 0.0, 0.5, 1.0, 1.0, 0.0, 0.7412, 0.0, 1.0, 1.0, 1.0, 1.0, 0.7412, 0.0, 0.7412, 1.0, 1.0, 1.0, 0.0, 0.0, 0.0, 1.0, 1.0, 0.0, 0.0, 0.0, 1.0, 1.0, 0.0, 1.0, 1.0, 0.0, 1.0, 1.0, 0.0, 0.0, 1.0, 0.0, 0.0, 0.9583, 0.01558, 1.0, 0.05838, 1.0, 0.0, 0.8333, 0.05838, 0.9583, 0.01558, 0.8333, 0.01558, 0.8333, 0.05838, 0.9844, 0.1802, 1.0, 0.05838, 0.8333, 0.05838, 1.0, 0.05838, 0.9583, 0.01558, 0.8234, 0.1359, 0.9844, 0.1802, 0.8333, 0.05838, 0.7943, 0.2082, 0.9386, 0.2938, 0.9844, 0.1802, 0.7943, 0.2082, 0.9844, 0.1802, 0.8234, 0.1359, 0.7479, 0.2702, 0.8658, 0.3913, 0.9386, 0.2938, 0.7479, 0.2702, 0.9386, 0.2938, 0.7943, 0.2082, 0.7708, 0.4661, 0.7479, 0.2702, 0.6875, 0.3178, 0.7708, 0.4661, 0.8658, 0.3913, 0.7479, 0.2702, 0.6603, 0.5131, 0.6875, 0.3178, 0.6172, 0.3478, 0.6603, 0.5131, 0.7708, 0.4661, 0.6875, 0.3178, 0.5417, 0.5292, 0.6172, 0.3478, 0.5417, 0.358, 0.5417, 0.5292, 0.6603, 0.5131, 0.6172, 0.3478, 0.2917, 0.358, 0.5417, 0.5292, 0.5417, 0.358, 0.2917, 0.5292, 0.5417, 0.5292, 0.2917, 0.358, 0.2593, 0.5336, 0.2917, 0.358, 0.2162, 0.3682, 0.2593, 0.5336, 0.2917, 0.5292, 0.2917, 0.358, 0.2292, 0.5464, 0.2162, 0.3682, 0.1458, 0.3981, 0.2292, 0.5464, 0.2593, 0.5336, 0.2162, 0.3682, 0.2033, 0.5668, 0.1458, 0.3981, 0.08543, 0.4457, 0.2033, 0.5668, 0.2292, 0.5464, 0.1458, 0.3981, 0.03908, 0.5078, 0.1834, 0.5934, 0.2033, 0.5668, 0.03908, 0.5078, 0.2033, 0.5668, 0.08543, 0.4457, 0.009938, 0.58, 0.1709, 0.6244, 0.1834, 0.5934, 0.009938, 0.58, 0.1834, 0.5934, 0.03908, 0.5078, 0.0, 0.6576, 0.1667, 0.6576, 0.1709, 0.6244, 0.0, 0.6576, 0.1709, 0.6244, 0.009938, 0.58, 0.1667, 1.0, 0.1667, 0.6576, 0.0, 0.6576, 0.0, 1.0, 0.1667, 1.0, 0.0, 0.6576, 0.9583, 0.01558, 1.0, 0.0, 1.0, 0.05838, 0.8333, 0.05838, 0.8333, 0.01558, 0.9583, 0.01558, 0.8333, 0.05838, 0.9583, 0.01558, 1.0, 0.05838, 0.8234, 0.1359, 1.0, 0.05838, 0.9844, 0.1802, 0.8234, 0.1359, 0.8333, 0.05838, 1.0, 0.05838, 0.7943, 0.2082, 0.9844, 0.1802, 0.9386, 0.2938, 0.7943, 0.2082, 0.8234, 0.1359, 0.9844, 0.1802, 0.7479, 0.2702, 0.9386, 0.2938, 0.8658, 0.3913, 0.7479, 0.2702, 0.7943, 0.2082, 0.9386, 0.2938, 0.7708, 0.4661, 0.6875, 0.3178, 0.7479, 0.2702, 0.7708, 0.4661, 0.7479, 0.2702, 0.8658, 0.3913, 0.6603, 0.5131, 0.6172, 0.3478, 0.6875, 0.3178, 0.6603, 0.5131, 0.6875, 0.3178, 0.7708, 0.4661, 0.5417, 0.5292, 0.5417, 0.358, 0.6172, 0.3478, 0.5417, 0.5292, 0.6172, 0.3478, 0.6603, 0.5131, 0.2917, 0.358, 0.5417, 0.358, 0.5417, 0.5292, 0.2917, 0.5292, 0.2917, 0.358, 0.5417, 0.5292, 0.2593, 0.5336, 0.2162, 0.3682, 0.2917, 0.358, 0.2593, 0.5336, 0.2917, 0.358, 0.2917, 0.5292, 0.2292, 0.5464, 0.1458, 0.3981, 0.2162, 0.3682, 0.2292, 0.5464, 0.2162, 0.3682, 0.2593, 0.5336, 0.2033, 0.5668, 0.08543, 0.4457, 0.1458, 0.3981, 0.2033, 0.5668, 0.1458, 0.3981, 0.2292, 0.5464, 0.1834, 0.5934, 0.08543, 0.4457, 0.2033, 0.5668, 0.03908, 0.5078, 0.08543, 0.4457, 0.1834, 0.5934, 0.009938, 0.58, 0.1834, 0.5934, 0.1709, 0.6244, 0.009938, 0.58, 0.03908, 0.5078, 0.1834, 0.5934, 0.0, 0.6576, 0.1709, 0.6244, 0.1667, 0.6576, 0.0, 0.6576, 0.009938, 0.58, 0.1709, 0.6244, 0.1667, 1.0, 0.0, 0.6576, 0.1667, 0.6576, 0.0, 1.0, 0.0, 0.6576, 0.1667, 1.0, 1.0, 1.0, 0.0, 0.0, 1.0, 0.0, 1.0, 1.0, 0.0, 1.0, 0.0, 0.0, 1.0, 0.03407, 0.0, 0.0, 1.0, 0.0, 1.0, 0.03407, 0.0, 0.03407, 0.0, 0.0, 1.0, 0.134, 0.0, 0.134, 0.0, 0.03407, 1.0, 0.134, 0.0, 0.03407, 1.0, 0.03407, 1.0, 0.2929, 0.0, 0.2929, 0.0, 0.134, 1.0, 0.2929, 0.0, 0.134, 1.0, 0.134, 1.0, 0.5, 0.0, 0.5, 0.0, 0.2929, 1.0, 0.5, 0.0, 0.2929, 1.0, 0.2929, 1.0, 0.7412, 0.0, 0.7412, 0.0, 0.5, 1.0, 0.7412, 0.0, 0.5, 1.0, 0.5, 1.0, 1.0, 0.0, 1.0, 0.0, 0.7412, 1.0, 1.0, 0.0, 0.7412, 1.0, 0.7412, 1.0, 0.0, 0.0, 1.0, 1.0, 1.0, 1.0, 0.0, 0.0, 0.0, 0.0, 1.0, 1.0, 0.2588, 1.0, 0.0, 0.0, 0.0, 1.0, 0.2588, 0.0, 0.0, 0.0, 0.2588, 1.0, 0.5, 0.0, 0.2588, 0.0, 0.5, 1.0, 0.5, 1.0, 0.2588, 0.0, 0.2588, 1.0, 0.7071, 0.0, 0.5, 0.0, 0.7071, 1.0, 0.7071, 1.0, 0.5, 0.0, 0.5, 1.0, 0.866, 0.0, 0.7071, 0.0, 0.866, 1.0, 0.866, 1.0, 0.7071, 0.0, 0.7071, 1.0, 0.9659, 0.0, 0.866, 0.0, 0.9659, 1.0, 0.9659, 1.0, 0.866, 0.0, 0.866, 1.0, 1.0, 0.0, 0.9659, 0.0, 1.0, 1.0, 1.0, 1.0, 0.9659, 0.0, 0.9659, 1.0, 1.0, 0.0, 0.0, 1.0, 0.0, 1.0, 1.0, 0.0, 1.0, 0.0, 0.0, 1.0, 1.0, 0.0, 0.0, 0.0, 1.0, 1.0, 1.0, 1.0, 0.0, 0.0, 0.0, 1.0, 0.9659, 0.0, 1.0, 1.0, 1.0, 1.0, 0.9659, 0.0, 0.9659, 0.0, 1.0, 1.0, 0.866, 0.0, 0.866, 0.0, 0.9659, 1.0, 0.866, 0.0, 0.9659, 1.0, 0.9659, 1.0, 0.7071, 0.0, 0.7071, 0.0, 0.866, 1.0, 0.7071, 0.0, 0.866, 1.0, 0.866, 1.0, 0.5, 0.0, 0.5, 0.0, 0.7071, 1.0, 0.5, 0.0, 0.7071, 1.0, 0.7071, 1.0, 0.2588, 0.0, 0.2588, 0.0, 0.5, 1.0, 0.2588, 0.0, 0.5, 1.0, 0.5, 1.0, 0.0, 0.0, 0.0, 0.0, 0.2588, 1.0, 0.0, 0.0, 0.2588, 1.0, 0.2588, 1.0, 0.0, 1.0, 1.0, 0.0, 1.0, 1.0, 0.0, 0.0, 1.0, 0.0, 0.0, 1.0, 0.03407, 1.0, 0.0, 0.0, 0.0, 1.0, 0.03407, 0.0, 0.0, 0.0, 0.03407, 1.0, 0.134, 0.0, 0.03407, 0.0, 0.134, 1.0, 0.134, 1.0, 0.03407, 0.0, 0.03407, 1.0, 0.2929, 0.0, 0.134, 0.0, 0.2929, 1.0, 0.2929, 1.0, 0.134, 0.0, 0.134, 1.0, 0.5, 0.0, 0.2929, 0.0, 0.5, 1.0, 0.5, 1.0, 0.2929, 0.0, 0.2929, 1.0, 0.7412, 0.0, 0.5, 0.0, 0.7412, 1.0, 0.7412, 1.0, 0.5, 0.0, 0.5, 1.0, 1.0, 0.0, 0.7412, 0.0, 1.0, 1.0, 1.0, 1.0, 0.7412, 0.0, 0.7412, 1.0, 1.0, 1.0, 0.0, 0.0, 0.0, 1.0, 1.0, 0.0, 0.0, 0.0, 1.0, 1.0, 0.0, 1.0, 1.0, 0.0, 1.0, 1.0, 0.0, 0.0, 1.0, 0.0, 0.0, 0.9583, 0.01558, 1.0, 0.05838, 1.0, 0.0, 0.8333, 0.05838, 0.9583, 0.01558, 0.8333, 0.01558, 0.8333, 0.05838, 0.9844, 0.1802, 1.0, 0.05838, 0.8333, 0.05838, 1.0, 0.05838, 0.9583, 0.01558, 0.8234, 0.1359, 0.9844, 0.1802, 0.8333, 0.05838, 0.7943, 0.2082, 0.9386, 0.2938, 0.9844, 0.1802, 0.7943, 0.2082, 0.9844, 0.1802, 0.8234, 0.1359, 0.7479, 0.2702, 0.8658, 0.3913, 0.9386, 0.2938, 0.7479, 0.2702, 0.9386, 0.2938, 0.7943, 0.2082, 0.7708, 0.4661, 0.7479, 0.2702, 0.6875, 0.3178, 0.7708, 0.4661, 0.8658, 0.3913, 0.7479, 0.2702, 0.6603, 0.5131, 0.6875, 0.3178, 0.6172, 0.3478, 0.6603, 0.5131, 0.7708, 0.4661, 0.6875, 0.3178, 0.5417, 0.5292, 0.6172, 0.3478, 0.5417, 0.358, 0.5417, 0.5292, 0.6603, 0.5131, 0.6172, 0.3478, 0.2917, 0.358, 0.5417, 0.5292, 0.5417, 0.358, 0.2917, 0.5292, 0.5417, 0.5292, 0.2917, 0.358, 0.2593, 0.5336, 0.2917, 0.358, 0.2162, 0.3682, 0.2593, 0.5336, 0.2917, 0.5292, 0.2917, 0.358, 0.2292, 0.5464, 0.2162, 0.3682, 0.1458, 0.3981, 0.2292, 0.5464, 0.2593, 0.5336, 0.2162, 0.3682, 0.2033, 0.5668, 0.1458, 0.3981, 0.08543, 0.4457, 0.2033, 0.5668, 0.2292, 0.5464, 0.1458, 0.3981, 0.1834, 0.5934, 0.2033, 0.5668, 0.08543, 0.4457, 0.03908, 0.5078, 0.1834, 0.5934, 0.08543, 0.4457, 0.009938, 0.58, 0.1709, 0.6244, 0.1834, 0.5934, 0.009938, 0.58, 0.1834, 0.5934, 0.03908, 0.5078, 0.0, 0.6576, 0.1667, 0.6576, 0.1709, 0.6244, 0.0, 0.6576, 0.1709, 0.6244, 0.009938, 0.58, 0.1667, 1.0, 0.1667, 0.6576, 0.0, 0.6576, 0.0, 1.0, 0.1667, 1.0, 0.0, 0.6576, 0.9583, 0.01558, 1.0, 0.0, 1.0, 0.05838, 0.8333, 0.05838, 0.8333, 0.01558, 0.9583, 0.01558, 0.8333, 0.05838, 0.9583, 0.01558, 1.0, 0.05838, 0.8234, 0.1359, 1.0, 0.05838, 0.9844, 0.1802, 0.8234, 0.1359, 0.8333, 0.05838, 1.0, 0.05838, 0.7943, 0.2082, 0.9844, 0.1802, 0.9386, 0.2938, 0.7943, 0.2082, 0.8234, 0.1359, 0.9844, 0.1802, 0.7479, 0.2702, 0.9386, 0.2938, 0.8658, 0.3913, 0.7479, 0.2702, 0.7943, 0.2082, 0.9386, 0.2938, 0.7708, 0.4661, 0.6875, 0.3178, 0.7479, 0.2702, 0.7708, 0.4661, 0.7479, 0.2702, 0.8658, 0.3913, 0.6603, 0.5131, 0.6172, 0.3478, 0.6875, 0.3178, 0.6603, 0.5131, 0.6875, 0.3178, 0.7708, 0.4661, 0.5417, 0.5292, 0.5417, 0.358, 0.6172, 0.3478, 0.5417, 0.5292, 0.6172, 0.3478, 0.6603, 0.5131, 0.2917, 0.358, 0.5417, 0.358, 0.5417, 0.5292, 0.2917, 0.5292, 0.2917, 0.358, 0.5417, 0.5292, 0.2593, 0.5336, 0.2162, 0.3682, 0.2917, 0.358, 0.2593, 0.5336, 0.2917, 0.358, 0.2917, 0.5292, 0.2292, 0.5464, 0.1458, 0.3981, 0.2162, 0.3682, 0.2292, 0.5464, 0.2162, 0.3682, 0.2593, 0.5336, 0.2033, 0.5668, 0.08543, 0.4457, 0.1458, 0.3981, 0.2033, 0.5668, 0.1458, 0.3981, 0.2292, 0.5464, 0.1834, 0.5934, 0.08543, 0.4457, 0.2033, 0.5668, 0.03908, 0.5078, 0.08543, 0.4457, 0.1834, 0.5934, 0.009938, 0.58, 0.1834, 0.5934, 0.1709, 0.6244, 0.009938, 0.58, 0.03908, 0.5078, 0.1834, 0.5934, 0.0, 0.6576, 0.1709, 0.6244, 0.1667, 0.6576, 0.0, 0.6576, 0.009938, 0.58, 0.1709, 0.6244, 0.0, 1.0, 0.1667, 0.6576, 0.1667, 1.0, 0.0, 1.0, 0.0, 0.6576, 0.1667, 0.6576])
me_shape_9_indexedfaceset_004.materials.append(mat_plastic_sintered_gloss_black)
me_shape_9_indexedfaceset_004.materials.append(mat_metal_pins)
me_shape_9_indexedfaceset_004.update()

# ---- objects
ob_sot23_6 = bpy.data.objects.new('SOT23-6', me_shape_9_indexedfaceset_004)

# ---- transforms, parenting, visibility, modifiers, constraints
ob_sot23_6.location = (0.0, 0.0, 0.0)

# ---- collection membership
col_collection.objects.link(ob_sot23_6)

# ---- scene / render settings (as saved in the file)
scene.frame_start = 1; scene.frame_end = 250; scene.frame_set(1)
scene.render.engine = 'BLENDER_EEVEE_NEXT'
scene.cycles.sampling_pattern = 'TABULATED_SOBOL'
scene.cycles.use_light_tree = False
scene.view_settings.view_transform = 'Filmic'
bpy.context.view_layer.update()

# ---- added for rendering (the .blend has no active camera and no usable light): camera, sun
cam_auto = bpy.data.cameras.new('AutoCamera')
cam_auto.lens = 50.0
cam_auto.sensor_width = 36.0
cam_auto.clip_end = 1000.0
ob_auto_camera = bpy.data.objects.new('AutoCamera', cam_auto)
scene.collection.objects.link(ob_auto_camera)
ob_auto_camera.location = (3.62827, -4.2858, 3.40164)
ob_auto_camera.rotation_euler = (1.09748, -7.21219e-08, 0.694738)
scene.camera = ob_auto_camera
light_auto_sun = bpy.data.lights.new('AutoSun', 'SUN')
light_auto_sun.energy = 3.0
light_auto_sun.angle = 0.0523599
ob_auto_sun = bpy.data.objects.new('AutoSun', light_auto_sun)
scene.collection.objects.link(ob_auto_sun)
ob_auto_sun.rotation_euler = (0.872665, 0.174533, 0.523599)
bpy.context.view_layer.update()
